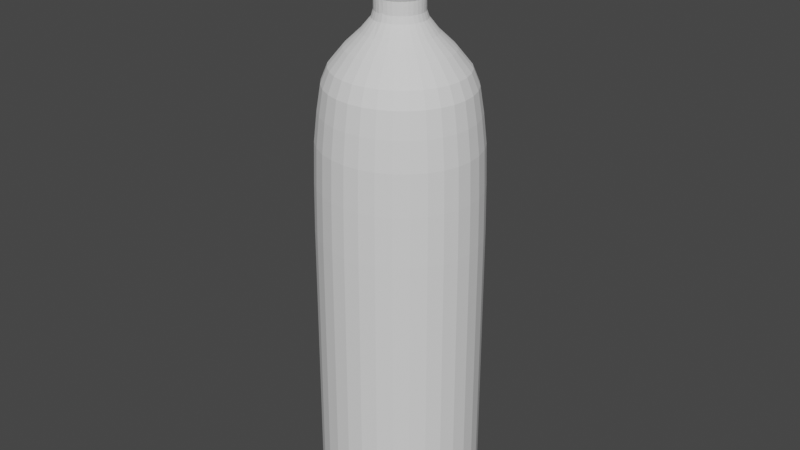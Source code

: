 # Source: BotellaUno.blend  (saved by Blender 3.6.13; exported with 4.5.12 LTS)
import bpy
from mathutils import Matrix  # noqa: F401  (used for matrix-valued properties, if any)

bpy.ops.wm.read_factory_settings(use_empty=True)
scene = bpy.context.scene
scene.name = 'Scene'

# ---- collections
col_collection = bpy.data.collections.new('Collection'); scene.collection.children.link(col_collection)

# ---- world
world_world = bpy.data.worlds.new('World'); scene.world = world_world
world_world.use_nodes = True; world_world.node_tree.nodes.clear()
_N = world_world.node_tree.nodes; _L = world_world.node_tree.links
n0 = _N.new('ShaderNodeOutputWorld'); n0.name = 'World Output'; n0.location = (300, 300)
n1 = _N.new('ShaderNodeBackground'); n1.name = 'Background'; n1.location = (10, 300)
n1.inputs[0].default_value = (0.05088, 0.05088, 0.05088, 1.0)
_L.new(n1.outputs[0], n0.inputs[0])
n0.is_active_output = True
world_world.color = (0.05088, 0.05088, 0.05088)
world_world.use_sun_shadow = False
world_world.sun_shadow_jitter_overblur = 0.0

# ---- meshes
me_cylinder_004 = bpy.data.meshes.new('Cylinder.004')
me_cylinder_004.from_pydata([(-5.312e-11, 0.1085, -0.1645), (0.02117, 0.1064, -0.1645), (0.04153, 0.1003, -0.1645), (0.06029, 0.09023, -0.1645), (0.07674, 0.07674, -0.1645), (0.09023, 0.06029, -0.1645), (0.1003, 0.04153, -0.1645), (0.1064, 0.02117, -0.1645), (0.1085, 6.501e-11, -0.1645), (0.1064, -0.02117, -0.1645), (0.1003, -0.04153, -0.1645), (0.09023, -0.06029, -0.1645), (0.07674, -0.07674, -0.1645), (0.06029, -0.09023, -0.1645), (0.04153, -0.1003, -0.1645), (0.02117, -0.1064, -0.1645), (-5.312e-11, -0.1085, -0.1645), (-0.02117, -0.1064, -0.1645), (-0.04153, -0.1003, -0.1645), (-0.06029, -0.09023, -0.1645), (-0.07674, -0.07674, -0.1645), (-0.09023, -0.06029, -0.1645), (-0.1003, -0.04153, -0.1645), (-0.1064, -0.02117, -0.1645), (-0.1085, 6.501e-11, -0.1645), (-0.1064, 0.02117, -0.1645), (-0.1003, 0.04153, -0.1645), (-0.09023, 0.06029, -0.1645), (-0.07674, 0.07674, -0.1645), (-0.06029, 0.09023, -0.1645), (-0.04153, 0.1003, -0.1645), (-0.02117, 0.1064, -0.1645), (6.483e-10, 0.1005, 0.1928), (0.0196, 0.09853, 0.1928), (0.03845, 0.09282, 0.1928), (0.05581, 0.08353, 0.1928), (0.07104, 0.07104, 0.1928), (0.08353, 0.05581, 0.1928), (0.09282, 0.03845, 0.1928), (0.09853, 0.0196, 0.1928), (0.1005, -2.201e-10, 0.1928), (0.09853, -0.0196, 0.1928), (0.09282, -0.03845, 0.1928), (0.08353, -0.05581, 0.1928), (0.07104, -0.07104, 0.1928), (0.05581, -0.08353, 0.1928), (0.03845, -0.09282, 0.1928), (0.0196, -0.09853, 0.1928), (6.483e-10, -0.1005, 0.1928), (-0.0196, -0.09853, 0.1928), (-0.03845, -0.09282, 0.1928), (-0.05581, -0.08353, 0.1928), (-0.07104, -0.07104, 0.1928), (-0.08353, -0.05581, 0.1928), (-0.09282, -0.03845, 0.1928), (-0.09853, -0.0196, 0.1928), (-0.1005, -2.201e-10, 0.1928), (-0.09853, 0.0196, 0.1928), (-0.09282, 0.03845, 0.1928), (-0.08353, 0.05581, 0.1928), (-0.07104, 0.07104, 0.1928), (-0.05581, 0.08353, 0.1928), (-0.03845, 0.09282, 0.1928), (-0.0196, 0.09853, 0.1928), (2.426e-10, 0.02781, 0.2881), (0.005426, 0.02728, 0.2881), (0.01064, 0.02569, 0.2881), (0.01545, 0.02312, 0.2881), (0.01966, 0.01966, 0.2881), (0.02312, 0.01545, 0.2881), (0.02569, 0.01064, 0.2881), (0.02728, 0.005426, 0.2881), (0.02781, 1.801e-11, 0.2881), (0.02728, -0.005426, 0.2881), (0.02569, -0.01064, 0.2881), (0.02312, -0.01545, 0.2881), (0.01966, -0.01966, 0.2881), (0.01545, -0.02312, 0.2881), (0.01064, -0.02569, 0.2881), (0.005426, -0.02728, 0.2881), (2.426e-10, -0.02781, 0.2881), (-0.005426, -0.02728, 0.2881), (-0.01064, -0.02569, 0.2881), (-0.01545, -0.02312, 0.2881), (-0.01966, -0.01966, 0.2881), (-0.02312, -0.01545, 0.2881), (-0.02569, -0.01064, 0.2881), (-0.02728, -0.005426, 0.2881), (-0.02781, 1.801e-11, 0.2881), (-0.02728, 0.005426, 0.2881), (-0.02569, 0.01064, 0.2881), (-0.02312, 0.01545, 0.2881), (-0.01966, 0.01966, 0.2881), (-0.01545, 0.02312, 0.2881), (-0.01064, 0.02569, 0.2881), (-0.005426, 0.02728, 0.2881), (5.427e-10, 0.1048, 0.1683), (0.02045, 0.1028, 0.1683), (0.04012, 0.09685, 0.1683), (0.05824, 0.08717, 0.1683), (0.07413, 0.07413, 0.1683), (0.08717, 0.05824, 0.1683), (0.09685, 0.04012, 0.1683), (0.1028, 0.02045, 0.1683), (0.1048, -3.487e-11, 0.1683), (0.1028, -0.02045, 0.1683), (0.09685, -0.04012, 0.1683), (0.08717, -0.05824, 0.1683), (0.07413, -0.07413, 0.1683), (0.05824, -0.08717, 0.1683), (0.04012, -0.09685, 0.1683), (0.02045, -0.1028, 0.1683), (5.427e-10, -0.1048, 0.1683), (-0.02045, -0.1028, 0.1683), (-0.04012, -0.09685, 0.1683), (-0.05824, -0.08717, 0.1683), (-0.07413, -0.07413, 0.1683), (-0.08717, -0.05824, 0.1683), (-0.09685, -0.04012, 0.1683), (-0.1028, -0.02045, 0.1683), (-0.1048, -3.487e-11, 0.1683), (-0.1028, 0.02045, 0.1683), (-0.09685, 0.04012, 0.1683), (-0.08717, 0.05824, 0.1683), (-0.07413, 0.07413, 0.1683), (-0.05824, 0.08717, 0.1683), (-0.04012, 0.09685, 0.1683), (-0.02045, 0.1028, 0.1683), (-6.75e-11, 0.1078, 0.09142), (1.049e-10, 0.1067, 0.1336), (0.02082, 0.1047, 0.1336), (0.02103, 0.1057, 0.09142), (0.04084, 0.0986, 0.1336), (0.04125, 0.09958, 0.09142), (0.05929, 0.08874, 0.1336), (0.05988, 0.08962, 0.09142), (0.07546, 0.07546, 0.1336), (0.07621, 0.07621, 0.09142), (0.08874, 0.05929, 0.1336), (0.08962, 0.05988, 0.09142), (0.0986, 0.04084, 0.1336), (0.09958, 0.04125, 0.09142), (0.1047, 0.02082, 0.1336), (0.1057, 0.02103, 0.09142), (0.1067, -4.442e-12, 0.1336), (0.1078, 5.577e-11, 0.09142), (0.1047, -0.02082, 0.1336), (0.1057, -0.02103, 0.09142), (0.0986, -0.04084, 0.1336), (0.09958, -0.04125, 0.09142), (0.08874, -0.05929, 0.1336), (0.08962, -0.05988, 0.09142), (0.07546, -0.07546, 0.1336), (0.07621, -0.07621, 0.09142), (0.05929, -0.08874, 0.1336), (0.05988, -0.08962, 0.09142), (0.04084, -0.0986, 0.1336), (0.04125, -0.09958, 0.09142), (0.02082, -0.1047, 0.1336), (0.02103, -0.1057, 0.09142), (1.049e-10, -0.1067, 0.1336), (-6.75e-11, -0.1078, 0.09142), (-0.02082, -0.1047, 0.1336), (-0.02103, -0.1057, 0.09142), (-0.04084, -0.0986, 0.1336), (-0.04125, -0.09958, 0.09142), (-0.05929, -0.08874, 0.1336), (-0.05988, -0.08962, 0.09142), (-0.07546, -0.07546, 0.1336), (-0.07621, -0.07621, 0.09142), (-0.08874, -0.05929, 0.1336), (-0.08962, -0.05988, 0.09142), (-0.0986, -0.04084, 0.1336), (-0.09958, -0.04125, 0.09142), (-0.1047, -0.02082, 0.1336), (-0.1057, -0.02103, 0.09142), (-0.1067, -4.442e-12, 0.1336), (-0.1078, 5.577e-11, 0.09142), (-0.1047, 0.02082, 0.1336), (-0.1057, 0.02103, 0.09142), (-0.0986, 0.04084, 0.1336), (-0.09958, 0.04125, 0.09142), (-0.08874, 0.05929, 0.1336), (-0.08962, 0.05988, 0.09142), (-0.07546, 0.07546, 0.1336), (-0.07621, 0.07621, 0.09142), (-0.05929, 0.08874, 0.1336), (-0.05988, 0.08962, 0.09142), (-0.04084, 0.0986, 0.1336), (-0.04125, 0.09958, 0.09142), (-0.02082, 0.1047, 0.1336), (-0.02103, 0.1057, 0.09142), (4e-10, -0.08708, 0.2254), (5.449e-10, -0.09512, 0.2134), (-0.01856, -0.09329, 0.2134), (-0.01699, -0.08541, 0.2254), (0.04838, 0.0724, 0.2254), (0.05285, 0.07909, 0.2134), (0.06726, 0.06726, 0.2134), (0.06157, 0.06157, 0.2254), (-0.03332, 0.08045, 0.2254), (-0.0364, 0.08788, 0.2134), (-0.01856, 0.09329, 0.2134), (-0.01699, 0.08541, 0.2254), (-0.0364, -0.08788, 0.2134), (-0.03332, -0.08045, 0.2254), (0.07909, 0.05285, 0.2134), (0.0724, 0.04838, 0.2254), (5.449e-10, 0.09512, 0.2134), (4e-10, 0.08708, 0.2254), (-0.05285, -0.07909, 0.2134), (-0.04838, -0.0724, 0.2254), (0.08788, 0.0364, 0.2134), (0.08045, 0.03332, 0.2254), (-0.06726, -0.06726, 0.2134), (-0.06157, -0.06157, 0.2254), (0.09329, 0.01856, 0.2134), (0.08541, 0.01699, 0.2254), (-0.07909, -0.05285, 0.2134), (-0.0724, -0.04838, 0.2254), (0.09512, -2.342e-10, 0.2134), (0.08708, -2.617e-11, 0.2254), (-0.08788, -0.0364, 0.2134), (-0.08045, -0.03332, 0.2254), (0.09329, -0.01856, 0.2134), (0.08541, -0.01699, 0.2254), (-0.09329, -0.01856, 0.2134), (-0.08541, -0.01699, 0.2254), (0.08788, -0.0364, 0.2134), (0.08045, -0.03332, 0.2254), (-0.09512, -2.342e-10, 0.2134), (-0.08708, -2.617e-11, 0.2254), (0.07909, -0.05285, 0.2134), (0.0724, -0.04838, 0.2254), (-0.09329, 0.01856, 0.2134), (-0.08541, 0.01699, 0.2254), (0.06726, -0.06726, 0.2134), (0.06157, -0.06157, 0.2254), (-0.08788, 0.0364, 0.2134), (-0.08045, 0.03332, 0.2254), (0.05285, -0.07909, 0.2134), (0.04838, -0.0724, 0.2254), (-0.07909, 0.05285, 0.2134), (-0.0724, 0.04838, 0.2254), (0.0364, -0.08788, 0.2134), (0.03332, -0.08045, 0.2254), (0.01856, 0.09329, 0.2134), (0.01699, 0.08541, 0.2254), (-0.06726, 0.06726, 0.2134), (-0.06157, 0.06157, 0.2254), (0.01856, -0.09329, 0.2134), (0.01699, -0.08541, 0.2254), (0.0364, 0.08788, 0.2134), (0.03332, 0.08045, 0.2254), (-0.05285, 0.07909, 0.2134), (-0.04838, 0.0724, 0.2254), (3.159e-10, 0.02788, 0.2713), (1.746e-10, 0.03198, 0.2637), (0.005439, 0.02734, 0.2713), (0.006239, 0.03137, 0.2637), (0.01067, 0.02576, 0.2713), (0.01224, 0.02955, 0.2637), (0.01549, 0.02318, 0.2713), (0.01777, 0.02659, 0.2637), (0.01971, 0.01971, 0.2713), (0.02261, 0.02261, 0.2637), (0.02318, 0.01549, 0.2713), (0.02659, 0.01777, 0.2637), (0.02576, 0.01067, 0.2713), (0.02955, 0.01224, 0.2637), (0.02734, 0.005439, 0.2713), (0.03137, 0.006239, 0.2637), (0.02788, -1.5e-10, 0.2713), (0.03198, -1.434e-10, 0.2637), (0.02734, -0.005439, 0.2713), (0.03137, -0.006239, 0.2637), (0.02576, -0.01067, 0.2713), (0.02955, -0.01224, 0.2637), (0.02318, -0.01549, 0.2713), (0.02659, -0.01777, 0.2637), (0.01971, -0.01971, 0.2713), (0.02261, -0.02261, 0.2637), (0.01549, -0.02318, 0.2713), (0.01777, -0.02659, 0.2637), (0.01067, -0.02576, 0.2713), (0.01224, -0.02955, 0.2637), (0.005439, -0.02734, 0.2713), (0.006239, -0.03137, 0.2637), (3.132e-10, -0.03198, 0.2637), (2.56e-10, -0.02788, 0.2713), (-1.024e-06, 0.06814, 0.2396), (-1.024e-06, 0.04695, 0.2519), (0.009158, 0.04604, 0.2519), (0.01329, 0.06683, 0.2396), (0.01796, 0.04337, 0.2519), (0.02608, 0.06296, 0.2396), (0.02608, 0.03903, 0.2519), (0.03786, 0.05666, 0.2396), (0.03319, 0.0332, 0.2519), (0.04818, 0.04818, 0.2396), (0.03903, 0.02608, 0.2519), (0.05666, 0.03786, 0.2396), (0.04337, 0.01797, 0.2519), (0.06295, 0.02608, 0.2396), (0.04604, 0.009159, 0.2519), (0.06683, 0.01329, 0.2396), (0.04695, -9.929e-11, 0.2519), (0.06814, -3.209e-11, 0.2396), (0.04604, -0.009159, 0.2519), (0.06683, -0.01329, 0.2396), (0.04337, -0.01797, 0.2519), (0.06295, -0.02608, 0.2396), (0.03903, -0.02608, 0.2519), (0.05666, -0.03786, 0.2396), (0.03319, -0.0332, 0.2519), (0.04818, -0.04818, 0.2396), (0.02608, -0.03903, 0.2519), (0.03786, -0.05666, 0.2396), (0.01796, -0.04337, 0.2519), (0.02608, -0.06296, 0.2396), (0.009158, -0.04604, 0.2519), (0.01329, -0.06683, 0.2396), (-1.024e-06, -0.04695, 0.2519), (-1.024e-06, -0.06814, 0.2396), (-0.009173, -0.04611, 0.252), (-0.0133, -0.06683, 0.2396), (-0.01799, -0.04344, 0.252), (-0.02608, -0.06296, 0.2396), (-0.02612, -0.03909, 0.252), (-0.03786, -0.05666, 0.2396), (-0.03325, -0.03325, 0.252), (-0.04819, -0.04818, 0.2396), (-0.03909, -0.02612, 0.252), (-0.05666, -0.03786, 0.2396), (-0.04344, -0.01799, 0.252), (-0.06296, -0.02608, 0.2396), (-0.04611, -0.009172, 0.252), (-0.06683, -0.01329, 0.2396), (-0.04702, -1.1e-10, 0.252), (-0.06814, -3.209e-11, 0.2396), (-0.04611, 0.009172, 0.252), (-0.06683, 0.01329, 0.2396), (-0.04344, 0.01799, 0.252), (-0.06296, 0.02608, 0.2396), (-0.03909, 0.02612, 0.252), (-0.05666, 0.03786, 0.2396), (-0.03325, 0.03325, 0.252), (-0.04819, 0.04818, 0.2396), (-0.02612, 0.03909, 0.252), (-0.03786, 0.05666, 0.2396), (-0.01799, 0.04344, 0.252), (-0.02608, 0.06296, 0.2396), (-0.009173, 0.04611, 0.252), (-0.0133, 0.06683, 0.2396), (-0.006208, -0.03121, 0.2634), (-0.005439, -0.02734, 0.2713), (-0.01067, -0.02576, 0.2713), (-0.01218, -0.0294, 0.2634), (-0.01549, -0.02318, 0.2713), (-0.01768, -0.02646, 0.2634), (-0.01971, -0.01971, 0.2713), (-0.0225, -0.0225, 0.2634), (-0.02318, -0.01549, 0.2713), (-0.02646, -0.01768, 0.2634), (-0.02576, -0.01067, 0.2713), (-0.0294, -0.01218, 0.2634), (-0.02734, -0.005439, 0.2713), (-0.03121, -0.006208, 0.2634), (-0.02788, -1.5e-10, 0.2713), (-0.03182, -1.806e-10, 0.2634), (-0.02734, 0.005439, 0.2713), (-0.03121, 0.006208, 0.2634), (-0.02576, 0.01067, 0.2713), (-0.0294, 0.01218, 0.2634), (-0.02318, 0.01549, 0.2713), (-0.02646, 0.01768, 0.2634), (-0.01971, 0.01971, 0.2713), (-0.0225, 0.0225, 0.2634), (-0.01549, 0.02318, 0.2713), (-0.01768, 0.02646, 0.2634), (-0.01067, 0.02576, 0.2713), (-0.01218, 0.0294, 0.2634), (-0.005439, 0.02734, 0.2713), (-0.006208, 0.03121, 0.2634), (-8.428e-08, 0.03198, 0.2637), (4.657e-10, 0.02788, 0.2713), (9.313e-10, -0.02788, 0.2713), (-8.242e-08, -0.03198, 0.2637)], [], [(0, 128, 131, 1), (98, 97, 33, 34), (99, 98, 34, 35), (100, 99, 35, 36), (101, 100, 36, 37), (102, 101, 37, 38), (103, 102, 38, 39), (104, 103, 39, 40), (105, 104, 40, 41), (106, 105, 41, 42), (107, 106, 42, 43), (108, 107, 43, 44), (109, 108, 44, 45), (110, 109, 45, 46), (111, 110, 46, 47), (112, 111, 47, 48), (113, 112, 48, 49), (114, 113, 49, 50), (115, 114, 50, 51), (116, 115, 51, 52), (117, 116, 52, 53), (118, 117, 53, 54), (119, 118, 54, 55), (120, 119, 55, 56), (121, 120, 56, 57), (122, 121, 57, 58), (123, 122, 58, 59), (124, 123, 59, 60), (125, 124, 60, 61), (126, 125, 61, 62), (136, 134, 99, 100), (127, 126, 62, 63), (96, 127, 63, 32), (48, 47, 250, 193), (154, 152, 108, 109), (172, 170, 117, 118), (190, 188, 126, 127), (146, 144, 104, 105), (164, 162, 113, 114), (182, 180, 122, 123), (138, 136, 100, 101), (156, 154, 109, 110), (174, 172, 118, 119), (148, 146, 105, 106), (166, 164, 114, 115), (184, 182, 123, 124), (140, 138, 101, 102), (158, 156, 110, 111), (176, 174, 119, 120), (150, 148, 106, 107), (168, 166, 115, 116), (186, 184, 124, 125), (142, 140, 102, 103), (160, 158, 111, 112), (178, 176, 120, 121), (132, 130, 97, 98), (134, 132, 98, 99), (152, 150, 107, 108), (170, 168, 116, 117), (188, 186, 125, 126), (144, 142, 103, 104), (162, 160, 112, 113), (180, 178, 121, 122), (219, 215, 331, 333), (35, 34, 252, 197), (62, 61, 254, 201), (199, 196, 297, 299), (203, 200, 351, 353), (51, 50, 204, 210), (38, 37, 206, 212), (33, 32, 208, 246), (39, 38, 212, 216), (53, 52, 214, 218), (40, 39, 216, 220), (54, 53, 218, 222), (41, 40, 220, 224), (55, 54, 222, 226), (42, 41, 224, 228), (56, 55, 226, 230), (43, 42, 228, 232), (57, 56, 230, 234), (44, 43, 232, 236), (58, 57, 234, 238), (45, 44, 236, 240), (59, 58, 238, 242), (46, 45, 240, 244), (60, 59, 242, 248), (52, 51, 210, 214), (47, 46, 244, 250), (34, 33, 246, 252), (61, 60, 248, 254), (49, 48, 193, 194), (36, 35, 197, 198), (63, 62, 201, 202), (338, 336, 367, 369), (272, 270, 71, 72), (223, 219, 333, 335), (274, 272, 72, 73), (227, 223, 335, 337), (276, 274, 73, 74), (231, 227, 337, 339), (278, 276, 74, 75), (235, 231, 339, 341), (280, 278, 75, 76), (239, 235, 341, 343), (282, 280, 76, 77), (243, 239, 343, 345), (284, 282, 77, 78), (249, 243, 345, 347), (286, 284, 78, 79), (291, 352, 383, 384, 257), (255, 249, 347, 349), (289, 286, 79, 80), (262, 260, 66, 67), (352, 350, 381, 383), (324, 322, 288, 387, 354), (264, 262, 67, 68), (200, 255, 349, 351), (266, 264, 68, 69), (211, 205, 327, 329), (268, 266, 69, 70), (260, 258, 65, 66), (215, 211, 329, 331), (270, 268, 70, 71), (233, 229, 311, 313), (340, 338, 369, 371), (237, 233, 313, 315), (342, 340, 371, 373), (241, 237, 315, 317), (344, 342, 373, 375), (245, 241, 317, 319), (346, 344, 375, 377), (251, 245, 319, 321), (253, 247, 293, 295), (348, 346, 377, 379), (192, 251, 321, 323), (296, 294, 261, 263), (380, 378, 93, 94), (195, 192, 323, 325), (196, 253, 295, 297), (350, 348, 379, 381), (205, 195, 325, 327), (207, 199, 299, 301), (256, 385, 382, 95, 64), (355, 386, 289, 80, 81), (213, 207, 301, 303), (209, 203, 353, 290), (330, 328, 359, 361), (217, 213, 303, 305), (332, 330, 361, 363), (221, 217, 305, 307), (334, 332, 363, 365), (225, 221, 307, 309), (336, 334, 365, 367), (229, 225, 309, 311), (129, 190, 127, 96), (1, 131, 133, 2), (2, 133, 135, 3), (3, 135, 137, 4), (4, 137, 139, 5), (5, 139, 141, 6), (6, 141, 143, 7), (7, 143, 145, 8), (8, 145, 147, 9), (9, 147, 149, 10), (10, 149, 151, 11), (11, 151, 153, 12), (12, 153, 155, 13), (13, 155, 157, 14), (14, 157, 159, 15), (15, 159, 161, 16), (16, 161, 163, 17), (17, 163, 165, 18), (18, 165, 167, 19), (19, 167, 169, 20), (20, 169, 171, 21), (21, 171, 173, 22), (22, 173, 175, 23), (23, 175, 177, 24), (24, 177, 179, 25), (25, 179, 181, 26), (26, 181, 183, 27), (27, 183, 185, 28), (28, 185, 187, 29), (29, 187, 189, 30), (30, 189, 191, 31), (31, 191, 128, 0), (97, 96, 32, 33), (131, 128, 129, 130), (133, 131, 130, 132), (135, 133, 132, 134), (137, 135, 134, 136), (139, 137, 136, 138), (141, 139, 138, 140), (143, 141, 140, 142), (145, 143, 142, 144), (147, 145, 144, 146), (149, 147, 146, 148), (151, 149, 148, 150), (153, 151, 150, 152), (155, 153, 152, 154), (157, 155, 154, 156), (159, 157, 156, 158), (161, 159, 158, 160), (163, 161, 160, 162), (165, 163, 162, 164), (167, 165, 164, 166), (169, 167, 166, 168), (171, 169, 168, 170), (173, 171, 170, 172), (175, 173, 172, 174), (177, 175, 174, 176), (179, 177, 176, 178), (181, 179, 178, 180), (183, 181, 180, 182), (185, 183, 182, 184), (187, 185, 184, 186), (189, 187, 186, 188), (191, 189, 188, 190), (128, 191, 190, 129), (130, 129, 96, 97), (32, 63, 202, 208), (37, 36, 198, 206), (50, 49, 194, 204), (378, 376, 92, 93), (294, 292, 259, 261), (320, 318, 285, 287), (376, 374, 91, 92), (256, 257, 384, 385), (318, 316, 283, 285), (374, 372, 90, 91), (316, 314, 281, 283), (372, 370, 89, 90), (314, 312, 279, 281), (370, 368, 88, 89), (312, 310, 277, 279), (368, 366, 87, 88), (310, 308, 275, 277), (366, 364, 86, 87), (308, 306, 273, 275), (364, 362, 85, 86), (306, 304, 271, 273), (362, 360, 84, 85), (304, 302, 269, 271), (360, 358, 83, 84), (302, 300, 267, 269), (358, 356, 82, 83), (292, 291, 257, 259), (300, 298, 265, 267), (356, 355, 81, 82), (382, 380, 94, 95), (298, 296, 263, 265), (328, 326, 357, 359), (255, 200, 201, 254), (253, 196, 197, 252), (251, 192, 193, 250), (249, 255, 254, 248), (247, 253, 252, 246), (245, 251, 250, 244), (243, 249, 248, 242), (209, 247, 246, 208), (241, 245, 244, 240), (239, 243, 242, 238), (237, 241, 240, 236), (235, 239, 238, 234), (233, 237, 236, 232), (231, 235, 234, 230), (229, 233, 232, 228), (227, 231, 230, 226), (225, 229, 228, 224), (223, 227, 226, 222), (221, 225, 224, 220), (219, 223, 222, 218), (217, 221, 220, 216), (215, 219, 218, 214), (213, 217, 216, 212), (211, 215, 214, 210), (207, 213, 212, 206), (205, 211, 210, 204), (203, 209, 208, 202), (199, 207, 206, 198), (195, 205, 204, 194), (200, 203, 202, 201), (196, 199, 198, 197), (192, 195, 194, 193), (322, 320, 287, 288), (288, 289, 386, 387), (259, 257, 256, 258), (261, 259, 258, 260), (263, 261, 260, 262), (265, 263, 262, 264), (267, 265, 264, 266), (269, 267, 266, 268), (271, 269, 268, 270), (273, 271, 270, 272), (275, 273, 272, 274), (277, 275, 274, 276), (279, 277, 276, 278), (281, 279, 278, 280), (283, 281, 280, 282), (285, 283, 282, 284), (287, 285, 284, 286), (288, 287, 286, 289), (258, 256, 64, 65), (293, 290, 291, 292), (295, 293, 292, 294), (297, 295, 294, 296), (299, 297, 296, 298), (301, 299, 298, 300), (303, 301, 300, 302), (305, 303, 302, 304), (307, 305, 304, 306), (309, 307, 306, 308), (311, 309, 308, 310), (313, 311, 310, 312), (315, 313, 312, 314), (317, 315, 314, 316), (319, 317, 316, 318), (321, 319, 318, 320), (323, 321, 320, 322), (325, 323, 322, 324), (327, 325, 324, 326), (329, 327, 326, 328), (331, 329, 328, 330), (333, 331, 330, 332), (335, 333, 332, 334), (337, 335, 334, 336), (339, 337, 336, 338), (341, 339, 338, 340), (343, 341, 340, 342), (345, 343, 342, 344), (347, 345, 344, 346), (349, 347, 346, 348), (351, 349, 348, 350), (353, 351, 350, 352), (290, 353, 352, 291), (247, 209, 290, 293), (357, 354, 355, 356), (359, 357, 356, 358), (361, 359, 358, 360), (363, 361, 360, 362), (365, 363, 362, 364), (367, 365, 364, 366), (369, 367, 366, 368), (371, 369, 368, 370), (373, 371, 370, 372), (375, 373, 372, 374), (377, 375, 374, 376), (379, 377, 376, 378), (381, 379, 378, 380), (383, 381, 380, 382), (384, 383, 382, 385), (354, 387, 386, 355), (326, 324, 354, 357)])
_uv = me_cylinder_004.uv_layers.new(name='UVMap')
_uv.uv.foreach_set('vector', [1.0, 0.5, 1.0, 0.9061, 0.9688, 0.9061, 0.9688, 0.5, 0.9375, 1.0, 0.9688, 1.0, 0.9688, 1.0, 0.9375, 1.0, 0.9062, 1.0, 0.9375, 1.0, 0.9375, 1.0, 0.9062, 1.0, 0.875, 1.0, 0.9062, 1.0, 0.9062, 1.0, 0.875, 1.0, 0.8438, 1.0, 0.875, 1.0, 0.875, 1.0, 0.8438, 1.0, 0.8125, 1.0, 0.8438, 1.0, 0.8438, 1.0, 0.8125, 1.0, 0.7812, 1.0, 0.8125, 1.0, 0.8125, 1.0, 0.7812, 1.0, 0.75, 1.0, 0.7812, 1.0, 0.7812, 1.0, 0.75, 1.0, 0.7188, 1.0, 0.75, 1.0, 0.75, 1.0, 0.7188, 1.0, 0.6875, 1.0, 0.7188, 1.0, 0.7188, 1.0, 0.6875, 1.0, 0.6562, 1.0, 0.6875, 1.0, 0.6875, 1.0, 0.6562, 1.0, 0.625, 1.0, 0.6562, 1.0, 0.6562, 1.0, 0.625, 1.0, 0.5938, 1.0, 0.625, 1.0, 0.625, 1.0, 0.5938, 1.0, 0.5625, 1.0, 0.5938, 1.0, 0.5938, 1.0, 0.5625, 1.0, 0.5312, 1.0, 0.5625, 1.0, 0.5625, 1.0, 0.5312, 1.0, 0.5, 1.0, 0.5312, 1.0, 0.5312, 1.0, 0.5, 1.0, 0.4688, 1.0, 0.5, 1.0, 0.5, 1.0, 0.4688, 1.0, 0.4375, 1.0, 0.4688, 1.0, 0.4688, 1.0, 0.4375, 1.0, 0.4062, 1.0, 0.4375, 1.0, 0.4375, 1.0, 0.4062, 1.0, 0.375, 1.0, 0.4062, 1.0, 0.4062, 1.0, 0.375, 1.0, 0.3438, 1.0, 0.375, 1.0, 0.375, 1.0, 0.3438, 1.0, 0.3125, 1.0, 0.3438, 1.0, 0.3438, 1.0, 0.3125, 1.0, 0.2812, 1.0, 0.3125, 1.0, 0.3125, 1.0, 0.2812, 1.0, 0.25, 1.0, 0.2812, 1.0, 0.2812, 1.0, 0.25, 1.0, 0.2188, 1.0, 0.25, 1.0, 0.25, 1.0, 0.2188, 1.0, 0.1875, 1.0, 0.2188, 1.0, 0.2188, 1.0, 0.1875, 1.0, 0.1562, 1.0, 0.1875, 1.0, 0.1875, 1.0, 0.1562, 1.0, 0.125, 1.0, 0.1562, 1.0, 0.1562, 1.0, 0.125, 1.0, 0.09375, 1.0, 0.125, 1.0, 0.125, 1.0, 0.09375, 1.0, 0.0625, 1.0, 0.09375, 1.0, 0.09375, 1.0, 0.0625, 1.0, 0.875, 0.9729, 0.9062, 0.9729, 0.9062, 1.0, 0.875, 1.0, 0.03125, 1.0, 0.0625, 1.0, 0.0625, 1.0, 0.03125, 1.0, 0.0, 1.0, 0.03125, 1.0, 0.03125, 1.0, 0.0, 1.0, 0.5, 1.0, 0.5312, 1.0, 0.5312, 1.0, 0.5, 1.0, 0.5938, 0.9729, 0.625, 0.9729, 0.625, 1.0, 0.5938, 1.0, 0.3125, 0.9729, 0.3438, 0.9729, 0.3438, 1.0, 0.3125, 1.0, 0.03125, 0.9729, 0.0625, 0.9729, 0.0625, 1.0, 0.03125, 1.0, 0.7188, 0.9729, 0.75, 0.9729, 0.75, 1.0, 0.7188, 1.0, 0.4375, 0.9729, 0.4688, 0.9729, 0.4688, 1.0, 0.4375, 1.0, 0.1562, 0.9729, 0.1875, 0.9729, 0.1875, 1.0, 0.1562, 1.0, 0.8438, 0.9729, 0.875, 0.9729, 0.875, 1.0, 0.8438, 1.0, 0.5625, 0.9729, 0.5938, 0.9729, 0.5938, 1.0, 0.5625, 1.0, 0.2812, 0.9729, 0.3125, 0.9729, 0.3125, 1.0, 0.2812, 1.0, 0.6875, 0.9729, 0.7188, 0.9729, 0.7188, 1.0, 0.6875, 1.0, 0.4062, 0.9729, 0.4375, 0.9729, 0.4375, 1.0, 0.4062, 1.0, 0.125, 0.9729, 0.1562, 0.9729, 0.1562, 1.0, 0.125, 1.0, 0.8125, 0.9729, 0.8438, 0.9729, 0.8438, 1.0, 0.8125, 1.0, 0.5312, 0.9729, 0.5625, 0.9729, 0.5625, 1.0, 0.5312, 1.0, 0.25, 0.9729, 0.2812, 0.9729, 0.2812, 1.0, 0.25, 1.0, 0.6562, 0.9729, 0.6875, 0.9729, 0.6875, 1.0, 0.6562, 1.0, 0.375, 0.9729, 0.4062, 0.9729, 0.4062, 1.0, 0.375, 1.0, 0.09375, 0.9729, 0.125, 0.9729, 0.125, 1.0, 0.09375, 1.0, 0.7812, 0.9729, 0.8125, 0.9729, 0.8125, 1.0, 0.7812, 1.0, 0.5, 0.9729, 0.5312, 0.9729, 0.5312, 1.0, 0.5, 1.0, 0.2188, 0.9729, 0.25, 0.9729, 0.25, 1.0, 0.2188, 1.0, 0.9375, 0.9729, 0.9687, 0.9729, 0.9688, 1.0, 0.9375, 1.0, 0.9062, 0.9729, 0.9375, 0.9729, 0.9375, 1.0, 0.9062, 1.0, 0.625, 0.9729, 0.6562, 0.9729, 0.6562, 1.0, 0.625, 1.0, 0.3438, 0.9729, 0.375, 0.9729, 0.375, 1.0, 0.3438, 1.0, 0.0625, 0.9729, 0.09375, 0.9729, 0.09375, 1.0, 0.0625, 1.0, 0.75, 0.9729, 0.7812, 0.9729, 0.7812, 1.0, 0.75, 1.0, 0.4688, 0.9729, 0.5, 0.9729, 0.5, 1.0, 0.4688, 1.0, 0.1875, 0.9729, 0.2188, 0.9729, 0.2188, 1.0, 0.1875, 1.0, 0.3438, 1.0, 0.375, 1.0, 0.375, 1.0, 0.3438, 1.0, 0.9062, 1.0, 0.9375, 1.0, 0.9375, 1.0, 0.9062, 1.0, 0.0625, 1.0, 0.09375, 1.0, 0.09375, 1.0, 0.0625, 1.0, 0.875, 1.0, 0.9062, 1.0, 0.9062, 1.0, 0.875, 1.0, 0.03125, 1.0, 0.0625, 1.0, 0.0625, 1.0, 0.03125, 1.0, 0.4062, 1.0, 0.4375, 1.0, 0.4375, 1.0, 0.4062, 1.0, 0.8125, 1.0, 0.8438, 1.0, 0.8438, 1.0, 0.8125, 1.0, 0.9688, 1.0, 1.0, 1.0, 1.0, 1.0, 0.9688, 1.0, 0.7812, 1.0, 0.8125, 1.0, 0.8125, 1.0, 0.7812, 1.0, 0.3438, 1.0, 0.375, 1.0, 0.375, 1.0, 0.3438, 1.0, 0.75, 1.0, 0.7812, 1.0, 0.7812, 1.0, 0.75, 1.0, 0.3125, 1.0, 0.3438, 1.0, 0.3438, 1.0, 0.3125, 1.0, 0.7188, 1.0, 0.75, 1.0, 0.75, 1.0, 0.7188, 1.0, 0.2812, 1.0, 0.3125, 1.0, 0.3125, 1.0, 0.2812, 1.0, 0.6875, 1.0, 0.7188, 1.0, 0.7188, 1.0, 0.6875, 1.0, 0.25, 1.0, 0.2812, 1.0, 0.2812, 1.0, 0.25, 1.0, 0.6562, 1.0, 0.6875, 1.0, 0.6875, 1.0, 0.6562, 1.0, 0.2188, 1.0, 0.25, 1.0, 0.25, 1.0, 0.2188, 1.0, 0.625, 1.0, 0.6562, 1.0, 0.6562, 1.0, 0.625, 1.0, 0.1875, 1.0, 0.2188, 1.0, 0.2188, 1.0, 0.1875, 1.0, 0.5938, 1.0, 0.625, 1.0, 0.625, 1.0, 0.5938, 1.0, 0.1562, 1.0, 0.1875, 1.0, 0.1875, 1.0, 0.1562, 1.0, 0.5625, 1.0, 0.5938, 1.0, 0.5938, 1.0, 0.5625, 1.0, 0.125, 1.0, 0.1562, 1.0, 0.1562, 1.0, 0.125, 1.0, 0.375, 1.0, 0.4062, 1.0, 0.4062, 1.0, 0.375, 1.0, 0.5312, 1.0, 0.5625, 1.0, 0.5625, 1.0, 0.5312, 1.0, 0.9375, 1.0, 0.9688, 1.0, 0.9688, 1.0, 0.9375, 1.0, 0.09375, 1.0, 0.125, 1.0, 0.125, 1.0, 0.09375, 1.0, 0.4688, 1.0, 0.5, 1.0, 0.5, 1.0, 0.4688, 1.0, 0.875, 1.0, 0.9062, 1.0, 0.9062, 1.0, 0.875, 1.0, 0.03125, 1.0, 0.0625, 1.0, 0.0625, 1.0, 0.03125, 1.0, 0.25, 1.0, 0.2812, 1.0, 0.2812, 1.0, 0.25, 1.0, 0.75, 1.0, 0.7812, 1.0, 0.7812, 1.0, 0.75, 1.0, 0.3125, 1.0, 0.3438, 1.0, 0.3438, 1.0, 0.3125, 1.0, 0.7188, 1.0, 0.75, 1.0, 0.75, 1.0, 0.7188, 1.0, 0.2812, 1.0, 0.3125, 1.0, 0.3125, 1.0, 0.2812, 1.0, 0.6875, 1.0, 0.7188, 1.0, 0.7188, 1.0, 0.6875, 1.0, 0.25, 1.0, 0.2812, 1.0, 0.2812, 1.0, 0.25, 1.0, 0.6562, 1.0, 0.6875, 1.0, 0.6875, 1.0, 0.6562, 1.0, 0.2188, 1.0, 0.25, 1.0, 0.25, 1.0, 0.2188, 1.0, 0.625, 1.0, 0.6562, 1.0, 0.6562, 1.0, 0.625, 1.0, 0.1875, 1.0, 0.2188, 1.0, 0.2188, 1.0, 0.1875, 1.0, 0.5938, 1.0, 0.625, 1.0, 0.625, 1.0, 0.5938, 1.0, 0.1562, 1.0, 0.1875, 1.0, 0.1875, 1.0, 0.1562, 1.0, 0.5625, 1.0, 0.5938, 1.0, 0.5938, 1.0, 0.5625, 1.0, 0.125, 1.0, 0.1562, 1.0, 0.1562, 1.0, 0.125, 1.0, 0.5312, 1.0, 0.5625, 1.0, 0.5625, 1.0, 0.5312, 1.0, 0.0, 1.0, 0.03125, 1.0, 0.03125, 1.0, 4.999e-07, 1.0, 0.0, 1.0, 0.09375, 1.0, 0.125, 1.0, 0.125, 1.0, 0.09375, 1.0, 0.5, 1.0, 0.5312, 1.0, 0.5312, 1.0, 0.5, 1.0, 0.9062, 1.0, 0.9375, 1.0, 0.9375, 1.0, 0.9062, 1.0, 0.03125, 1.0, 0.0625, 1.0, 0.0625, 1.0, 0.03125, 1.0, 0.4688, 1.0, 0.5, 1.0, 0.5, 1.0, 0.5, 1.0, 0.4688, 1.0, 0.875, 1.0, 0.9062, 1.0, 0.9062, 1.0, 0.875, 1.0, 0.0625, 1.0, 0.09375, 1.0, 0.09375, 1.0, 0.0625, 1.0, 0.8438, 1.0, 0.875, 1.0, 0.875, 1.0, 0.8438, 1.0, 0.4062, 1.0, 0.4375, 1.0, 0.4375, 1.0, 0.4062, 1.0, 0.8125, 1.0, 0.8438, 1.0, 0.8438, 1.0, 0.8125, 1.0, 0.9375, 1.0, 0.9688, 1.0, 0.9688, 1.0, 0.9375, 1.0, 0.375, 1.0, 0.4062, 1.0, 0.4062, 1.0, 0.375, 1.0, 0.7812, 1.0, 0.8125, 1.0, 0.8125, 1.0, 0.7812, 1.0, 0.6562, 1.0, 0.6875, 1.0, 0.6875, 1.0, 0.6562, 1.0, 0.2188, 1.0, 0.25, 1.0, 0.25, 1.0, 0.2187, 1.0, 0.625, 1.0, 0.6562, 1.0, 0.6562, 1.0, 0.625, 1.0, 0.1875, 1.0, 0.2188, 1.0, 0.2188, 1.0, 0.1875, 1.0, 0.5938, 1.0, 0.625, 1.0, 0.625, 1.0, 0.5938, 1.0, 0.1562, 1.0, 0.1875, 1.0, 0.1875, 1.0, 0.1562, 1.0, 0.5625, 1.0, 0.5938, 1.0, 0.5938, 1.0, 0.5625, 1.0, 0.125, 1.0, 0.1562, 1.0, 0.1562, 1.0, 0.125, 1.0, 0.5312, 1.0, 0.5625, 1.0, 0.5625, 1.0, 0.5312, 1.0, 0.9375, 1.0, 0.9688, 1.0, 0.9688, 1.0, 0.9375, 1.0, 0.09375, 1.0, 0.125, 1.0, 0.125, 1.0, 0.09375, 1.0, 0.5, 1.0, 0.5312, 1.0, 0.5312, 1.0, 0.5, 1.0, 0.9062, 1.0, 0.9375, 1.0, 0.9375, 1.0, 0.9062, 1.0, 0.0625, 1.0, 0.09375, 1.0, 0.09375, 1.0, 0.0625, 1.0, 0.4688, 1.0, 0.5, 1.0, 0.5, 1.0, 0.4688, 1.0, 0.9062, 1.0, 0.9375, 1.0, 0.9375, 1.0, 0.9062, 1.0, 0.0625, 1.0, 0.09375, 1.0, 0.09375, 1.0, 0.0625, 1.0, 0.4375, 1.0, 0.4688, 1.0, 0.4688, 1.0, 0.4375, 1.0, 0.8438, 1.0, 0.875, 1.0, 0.875, 1.0, 0.8438, 1.0, 0.0, 1.0, 0.0, 1.0, 0.03125, 1.0, 0.03125, 1.0, 0.0, 1.0, 0.4688, 1.0, 0.5, 1.0, 0.5, 1.0, 0.5, 1.0, 0.4688, 1.0, 0.8125, 1.0, 0.8438, 1.0, 0.8438, 1.0, 0.8125, 1.0, 0.0, 1.0, 0.03125, 1.0, 0.03125, 1.0, 0.0, 1.0, 0.375, 1.0, 0.4062, 1.0, 0.4062, 1.0, 0.375, 1.0, 0.7812, 1.0, 0.8125, 1.0, 0.8125, 1.0, 0.7812, 1.0, 0.3438, 1.0, 0.375, 1.0, 0.375, 1.0, 0.3437, 1.0, 0.75, 1.0, 0.7812, 1.0, 0.7812, 1.0, 0.75, 1.0, 0.3125, 1.0, 0.3438, 1.0, 0.3438, 1.0, 0.3125, 1.0, 0.7188, 1.0, 0.75, 1.0, 0.75, 1.0, 0.7188, 1.0, 0.2812, 1.0, 0.3125, 1.0, 0.3125, 1.0, 0.2812, 1.0, 0.6875, 1.0, 0.7188, 1.0, 0.7188, 1.0, 0.6875, 1.0, 0.0, 0.9729, 0.03125, 0.9729, 0.03125, 1.0, 0.0, 1.0, 0.9688, 0.5, 0.9688, 0.9061, 0.9375, 0.9061, 0.9375, 0.5, 0.9375, 0.5, 0.9375, 0.9061, 0.9062, 0.9061, 0.9062, 0.5, 0.9062, 0.5, 0.9062, 0.9061, 0.875, 0.9061, 0.875, 0.5, 0.875, 0.5, 0.875, 0.9061, 0.8438, 0.9061, 0.8438, 0.5, 0.8438, 0.5, 0.8438, 0.9061, 0.8125, 0.9061, 0.8125, 0.5, 0.8125, 0.5, 0.8125, 0.9061, 0.7813, 0.9061, 0.7812, 0.5, 0.7812, 0.5, 0.7812, 0.9061, 0.75, 0.9061, 0.75, 0.5, 0.75, 0.5, 0.75, 0.9061, 0.7188, 0.9061, 0.7188, 0.5, 0.7188, 0.5, 0.7188, 0.9061, 0.6875, 0.9061, 0.6875, 0.5, 0.6875, 0.5, 0.6875, 0.9061, 0.6562, 0.9061, 0.6562, 0.5, 0.6562, 0.5, 0.6562, 0.9061, 0.625, 0.9061, 0.625, 0.5, 0.625, 0.5, 0.625, 0.9061, 0.5938, 0.9061, 0.5938, 0.5, 0.5938, 0.5, 0.5938, 0.9061, 0.5625, 0.9061, 0.5625, 0.5, 0.5625, 0.5, 0.5625, 0.9061, 0.5312, 0.9061, 0.5312, 0.5, 0.5312, 0.5, 0.5312, 0.9061, 0.5, 0.9061, 0.5, 0.5, 0.5, 0.5, 0.5, 0.9061, 0.4688, 0.9061, 0.4688, 0.5, 0.4688, 0.5, 0.4688, 0.9061, 0.4375, 0.9061, 0.4375, 0.5, 0.4375, 0.5, 0.4375, 0.9061, 0.4062, 0.9061, 0.4062, 0.5, 0.4062, 0.5, 0.4062, 0.9061, 0.375, 0.9061, 0.375, 0.5, 0.375, 0.5, 0.375, 0.9061, 0.3438, 0.9061, 0.3438, 0.5, 0.3438, 0.5, 0.3438, 0.9061, 0.3125, 0.9061, 0.3125, 0.5, 0.3125, 0.5, 0.3125, 0.9061, 0.2812, 0.9061, 0.2812, 0.5, 0.2812, 0.5, 0.2812, 0.9061, 0.25, 0.9061, 0.25, 0.5, 0.25, 0.5, 0.25, 0.9061, 0.2188, 0.9061, 0.2188, 0.5, 0.2188, 0.5, 0.2188, 0.9061, 0.1875, 0.9061, 0.1875, 0.5, 0.1875, 0.5, 0.1875, 0.9061, 0.1562, 0.9061, 0.1562, 0.5, 0.1562, 0.5, 0.1562, 0.9061, 0.125, 0.9061, 0.125, 0.5, 0.125, 0.5, 0.125, 0.9061, 0.09375, 0.9061, 0.09375, 0.5, 0.09375, 0.5, 0.09375, 0.9061, 0.0625, 0.9061, 0.0625, 0.5, 0.0625, 0.5, 0.0625, 0.9061, 0.03125, 0.9061, 0.03125, 0.5, 0.03125, 0.5, 0.03125, 0.9061, 0.0, 0.9061, 0.0, 0.5, 0.9688, 1.0, 1.0, 1.0, 1.0, 1.0, 0.9688, 1.0, 0.9688, 0.9061, 1.0, 0.9061, 1.0, 0.9729, 0.9688, 0.9729, 0.9375, 0.9061, 0.9688, 0.9061, 0.9687, 0.9729, 0.9375, 0.9729, 0.9062, 0.9061, 0.9375, 0.9061, 0.9375, 0.9729, 0.9062, 0.9729, 0.875, 0.9061, 0.9062, 0.9061, 0.9062, 0.9729, 0.875, 0.9729, 0.8438, 0.9061, 0.875, 0.9061, 0.875, 0.9729, 0.8438, 0.9729, 0.8125, 0.9061, 0.8438, 0.9061, 0.8438, 0.9729, 0.8125, 0.9729, 0.7813, 0.9061, 0.8125, 0.9061, 0.8125, 0.9729, 0.7812, 0.9729, 0.75, 0.9061, 0.7812, 0.9061, 0.7812, 0.9729, 0.75, 0.9729, 0.7188, 0.9061, 0.75, 0.9061, 0.75, 0.9729, 0.7188, 0.9729, 0.6875, 0.9061, 0.7188, 0.9061, 0.7188, 0.9729, 0.6875, 0.9729, 0.6562, 0.9061, 0.6875, 0.9061, 0.6875, 0.9729, 0.6562, 0.9729, 0.625, 0.9061, 0.6562, 0.9061, 0.6562, 0.9729, 0.625, 0.9729, 0.5938, 0.9061, 0.625, 0.9061, 0.625, 0.9729, 0.5938, 0.9729, 0.5625, 0.9061, 0.5938, 0.9061, 0.5938, 0.9729, 0.5625, 0.9729, 0.5312, 0.9061, 0.5625, 0.9061, 0.5625, 0.9729, 0.5312, 0.9729, 0.5, 0.9061, 0.5312, 0.9061, 0.5312, 0.9729, 0.5, 0.9729, 0.4688, 0.9061, 0.5, 0.9061, 0.5, 0.9729, 0.4688, 0.9729, 0.4375, 0.9061, 0.4688, 0.9061, 0.4688, 0.9729, 0.4375, 0.9729, 0.4062, 0.9061, 0.4375, 0.9061, 0.4375, 0.9729, 0.4062, 0.9729, 0.375, 0.9061, 0.4062, 0.9061, 0.4062, 0.9729, 0.375, 0.9729, 0.3438, 0.9061, 0.375, 0.9061, 0.375, 0.9729, 0.3438, 0.9729, 0.3125, 0.9061, 0.3438, 0.9061, 0.3438, 0.9729, 0.3125, 0.9729, 0.2812, 0.9061, 0.3125, 0.9061, 0.3125, 0.9729, 0.2812, 0.9729, 0.25, 0.9061, 0.2812, 0.9061, 0.2812, 0.9729, 0.25, 0.9729, 0.2188, 0.9061, 0.25, 0.9061, 0.25, 0.9729, 0.2188, 0.9729, 0.1875, 0.9061, 0.2188, 0.9061, 0.2188, 0.9729, 0.1875, 0.9729, 0.1562, 0.9061, 0.1875, 0.9061, 0.1875, 0.9729, 0.1562, 0.9729, 0.125, 0.9061, 0.1562, 0.9061, 0.1562, 0.9729, 0.125, 0.9729, 0.09375, 0.9061, 0.125, 0.9061, 0.125, 0.9729, 0.09375, 0.9729, 0.0625, 0.9061, 0.09375, 0.9061, 0.09375, 0.9729, 0.0625, 0.9729, 0.03125, 0.9061, 0.0625, 0.9061, 0.0625, 0.9729, 0.03125, 0.9729, 0.0, 0.9061, 0.03125, 0.9061, 0.03125, 0.9729, 0.0, 0.9729, 0.9688, 0.9729, 1.0, 0.9729, 1.0, 1.0, 0.9688, 1.0, 0.0, 1.0, 0.03125, 1.0, 0.03125, 1.0, 0.0, 1.0, 0.8438, 1.0, 0.875, 1.0, 0.875, 1.0, 0.8438, 1.0, 0.4375, 1.0, 0.4688, 1.0, 0.4688, 1.0, 0.4375, 1.0, 0.09375, 1.0, 0.125, 1.0, 0.125, 1.0, 0.09375, 1.0, 0.9375, 1.0, 0.9688, 1.0, 0.9688, 1.0, 0.9375, 1.0, 0.5312, 1.0, 0.5625, 1.0, 0.5625, 1.0, 0.5312, 1.0, 0.125, 1.0, 0.1562, 1.0, 0.1562, 1.0, 0.125, 1.0, 1.0, 1.0, 1.0, 1.0, 1.0, 1.0, 1.0, 1.0, 0.5625, 1.0, 0.5938, 1.0, 0.5938, 1.0, 0.5625, 1.0, 0.1562, 1.0, 0.1875, 1.0, 0.1875, 1.0, 0.1562, 1.0, 0.5938, 1.0, 0.625, 1.0, 0.625, 1.0, 0.5938, 1.0, 0.1875, 1.0, 0.2188, 1.0, 0.2188, 1.0, 0.1875, 1.0, 0.625, 1.0, 0.6562, 1.0, 0.6562, 1.0, 0.625, 1.0, 0.2188, 1.0, 0.25, 1.0, 0.25, 1.0, 0.2188, 1.0, 0.6562, 1.0, 0.6875, 1.0, 0.6875, 1.0, 0.6562, 1.0, 0.25, 1.0, 0.2812, 1.0, 0.2812, 1.0, 0.25, 1.0, 0.6875, 1.0, 0.7188, 1.0, 0.7188, 1.0, 0.6875, 1.0, 0.2812, 1.0, 0.3125, 1.0, 0.3125, 1.0, 0.2812, 1.0, 0.7188, 1.0, 0.75, 1.0, 0.75, 1.0, 0.7188, 1.0, 0.3125, 1.0, 0.3438, 1.0, 0.3438, 1.0, 0.3125, 1.0, 0.75, 1.0, 0.7812, 1.0, 0.7812, 1.0, 0.75, 1.0, 0.3438, 1.0, 0.375, 1.0, 0.375, 1.0, 0.3438, 1.0, 0.7812, 1.0, 0.8125, 1.0, 0.8125, 1.0, 0.7812, 1.0, 0.375, 1.0, 0.4062, 1.0, 0.4062, 1.0, 0.375, 1.0, 0.8125, 1.0, 0.8438, 1.0, 0.8438, 1.0, 0.8125, 1.0, 0.4062, 1.0, 0.4375, 1.0, 0.4375, 1.0, 0.4062, 1.0, 0.9688, 1.0, 1.0, 1.0, 1.0, 1.0, 0.9687, 1.0, 0.8438, 1.0, 0.875, 1.0, 0.875, 1.0, 0.8438, 1.0, 0.4375, 1.0, 0.4688, 1.0, 0.4688, 1.0, 0.4375, 1.0, 0.03125, 1.0, 0.0625, 1.0, 0.0625, 1.0, 0.03125, 1.0, 0.875, 1.0, 0.9062, 1.0, 0.9062, 1.0, 0.875, 1.0, 0.4062, 1.0, 0.4375, 1.0, 0.4375, 1.0, 0.4062, 1.0, 0.09375, 1.0, 0.0625, 1.0, 0.0625, 1.0, 0.09375, 1.0, 0.9375, 1.0, 0.9062, 1.0, 0.9062, 1.0, 0.9375, 1.0, 0.5312, 1.0, 0.5, 1.0, 0.5, 1.0, 0.5312, 1.0, 0.125, 1.0, 0.09375, 1.0, 0.09375, 1.0, 0.125, 1.0, 0.9688, 1.0, 0.9375, 1.0, 0.9375, 1.0, 0.9688, 1.0, 0.5625, 1.0, 0.5312, 1.0, 0.5312, 1.0, 0.5625, 1.0, 0.1562, 1.0, 0.125, 1.0, 0.125, 1.0, 0.1562, 1.0, 1.0, 1.0, 0.9688, 1.0, 0.9688, 1.0, 1.0, 1.0, 0.5938, 1.0, 0.5625, 1.0, 0.5625, 1.0, 0.5938, 1.0, 0.1875, 1.0, 0.1562, 1.0, 0.1562, 1.0, 0.1875, 1.0, 0.625, 1.0, 0.5938, 1.0, 0.5938, 1.0, 0.625, 1.0, 0.2188, 1.0, 0.1875, 1.0, 0.1875, 1.0, 0.2188, 1.0, 0.6562, 1.0, 0.625, 1.0, 0.625, 1.0, 0.6562, 1.0, 0.25, 1.0, 0.2188, 1.0, 0.2188, 1.0, 0.25, 1.0, 0.6875, 1.0, 0.6562, 1.0, 0.6562, 1.0, 0.6875, 1.0, 0.2812, 1.0, 0.25, 1.0, 0.25, 1.0, 0.2812, 1.0, 0.7188, 1.0, 0.6875, 1.0, 0.6875, 1.0, 0.7188, 1.0, 0.3125, 1.0, 0.2812, 1.0, 0.2812, 1.0, 0.3125, 1.0, 0.75, 1.0, 0.7188, 1.0, 0.7188, 1.0, 0.75, 1.0, 0.3438, 1.0, 0.3125, 1.0, 0.3125, 1.0, 0.3438, 1.0, 0.7812, 1.0, 0.75, 1.0, 0.75, 1.0, 0.7812, 1.0, 0.375, 1.0, 0.3438, 1.0, 0.3438, 1.0, 0.375, 1.0, 0.8125, 1.0, 0.7812, 1.0, 0.7812, 1.0, 0.8125, 1.0, 0.4062, 1.0, 0.375, 1.0, 0.375, 1.0, 0.4062, 1.0, 0.8438, 1.0, 0.8125, 1.0, 0.8125, 1.0, 0.8438, 1.0, 0.4375, 1.0, 0.4062, 1.0, 0.4062, 1.0, 0.4375, 1.0, 0.03125, 1.0, 0.0, 1.0, 0.0, 1.0, 0.03125, 1.0, 0.875, 1.0, 0.8438, 1.0, 0.8438, 1.0, 0.875, 1.0, 0.4688, 1.0, 0.4375, 1.0, 0.4375, 1.0, 0.4688, 1.0, 0.0625, 1.0, 0.03125, 1.0, 0.03125, 1.0, 0.0625, 1.0, 0.9062, 1.0, 0.875, 1.0, 0.875, 1.0, 0.9062, 1.0, 0.5, 1.0, 0.4688, 1.0, 0.4688, 1.0, 0.5, 1.0, 0.5, 1.0, 0.5312, 1.0, 0.5312, 1.0, 0.5, 1.0, 0.5, 1.0, 0.5009, 1.0, 0.5009, 1.0, 0.5, 1.0, 0.9687, 1.0, 1.0, 1.0, 1.0, 1.0, 0.9688, 1.0, 0.9375, 1.0, 0.9688, 1.0, 0.9688, 1.0, 0.9375, 1.0, 0.9062, 1.0, 0.9375, 1.0, 0.9375, 1.0, 0.9062, 1.0, 0.875, 1.0, 0.9062, 1.0, 0.9062, 1.0, 0.875, 1.0, 0.8438, 1.0, 0.875, 1.0, 0.875, 1.0, 0.8438, 1.0, 0.8125, 1.0, 0.8438, 1.0, 0.8438, 1.0, 0.8125, 1.0, 0.7812, 1.0, 0.8125, 1.0, 0.8125, 1.0, 0.7812, 1.0, 0.75, 1.0, 0.7812, 1.0, 0.7812, 1.0, 0.75, 1.0, 0.7188, 1.0, 0.75, 1.0, 0.75, 1.0, 0.7188, 1.0, 0.6875, 1.0, 0.7188, 1.0, 0.7188, 1.0, 0.6875, 1.0, 0.6562, 1.0, 0.6875, 1.0, 0.6875, 1.0, 0.6562, 1.0, 0.625, 1.0, 0.6562, 1.0, 0.6562, 1.0, 0.625, 1.0, 0.5938, 1.0, 0.625, 1.0, 0.625, 1.0, 0.5938, 1.0, 0.5625, 1.0, 0.5938, 1.0, 0.5938, 1.0, 0.5625, 1.0, 0.5312, 1.0, 0.5625, 1.0, 0.5625, 1.0, 0.5312, 1.0, 0.5, 1.0, 0.5312, 1.0, 0.5312, 1.0, 0.5, 1.0, 0.9688, 1.0, 1.0, 1.0, 1.0, 1.0, 0.9688, 1.0, 0.9688, 1.0, 1.0, 1.0, 1.0, 1.0, 0.9688, 1.0, 0.9375, 1.0, 0.9688, 1.0, 0.9688, 1.0, 0.9375, 1.0, 0.9062, 1.0, 0.9375, 1.0, 0.9375, 1.0, 0.9062, 1.0, 0.875, 1.0, 0.9062, 1.0, 0.9062, 1.0, 0.875, 1.0, 0.8438, 1.0, 0.875, 1.0, 0.875, 1.0, 0.8438, 1.0, 0.8125, 1.0, 0.8438, 1.0, 0.8438, 1.0, 0.8125, 1.0, 0.7812, 1.0, 0.8125, 1.0, 0.8125, 1.0, 0.7812, 1.0, 0.75, 1.0, 0.7812, 1.0, 0.7812, 1.0, 0.75, 1.0, 0.7188, 1.0, 0.75, 1.0, 0.75, 1.0, 0.7188, 1.0, 0.6875, 1.0, 0.7188, 1.0, 0.7188, 1.0, 0.6875, 1.0, 0.6562, 1.0, 0.6875, 1.0, 0.6875, 1.0, 0.6562, 1.0, 0.625, 1.0, 0.6562, 1.0, 0.6562, 1.0, 0.625, 1.0, 0.5938, 1.0, 0.625, 1.0, 0.625, 1.0, 0.5938, 1.0, 0.5625, 1.0, 0.5938, 1.0, 0.5938, 1.0, 0.5625, 1.0, 0.5312, 1.0, 0.5625, 1.0, 0.5625, 1.0, 0.5312, 1.0, 0.5, 1.0, 0.5312, 1.0, 0.5312, 1.0, 0.5, 1.0, 0.4688, 1.0, 0.5, 1.0, 0.5, 1.0, 0.4688, 1.0, 0.4375, 1.0, 0.4688, 1.0, 0.4688, 1.0, 0.4375, 1.0, 0.4062, 1.0, 0.4375, 1.0, 0.4375, 1.0, 0.4062, 1.0, 0.375, 1.0, 0.4062, 1.0, 0.4062, 1.0, 0.375, 1.0, 0.3438, 1.0, 0.375, 1.0, 0.375, 1.0, 0.3438, 1.0, 0.3125, 1.0, 0.3438, 1.0, 0.3438, 1.0, 0.3125, 1.0, 0.2812, 1.0, 0.3125, 1.0, 0.3125, 1.0, 0.2812, 1.0, 0.25, 1.0, 0.2812, 1.0, 0.2812, 1.0, 0.25, 1.0, 0.2188, 1.0, 0.25, 1.0, 0.25, 1.0, 0.2188, 1.0, 0.1875, 1.0, 0.2188, 1.0, 0.2188, 1.0, 0.1875, 1.0, 0.1562, 1.0, 0.1875, 1.0, 0.1875, 1.0, 0.1562, 1.0, 0.125, 1.0, 0.1562, 1.0, 0.1562, 1.0, 0.125, 1.0, 0.09375, 1.0, 0.125, 1.0, 0.125, 1.0, 0.09375, 1.0, 0.0625, 1.0, 0.09375, 1.0, 0.09375, 1.0, 0.0625, 1.0, 0.03125, 1.0, 0.0625, 1.0, 0.0625, 1.0, 0.03125, 1.0, 0.0, 1.0, 0.03125, 1.0, 0.03125, 1.0, 0.0, 1.0, 0.9688, 1.0, 1.0, 1.0, 1.0, 1.0, 0.9688, 1.0, 0.4375, 1.0, 0.4688, 1.0, 0.4688, 1.0, 0.4375, 1.0, 0.4062, 1.0, 0.4375, 1.0, 0.4375, 1.0, 0.4062, 1.0, 0.375, 1.0, 0.4062, 1.0, 0.4062, 1.0, 0.375, 1.0, 0.3437, 1.0, 0.375, 1.0, 0.375, 1.0, 0.3438, 1.0, 0.3125, 1.0, 0.3438, 1.0, 0.3438, 1.0, 0.3125, 1.0, 0.2812, 1.0, 0.3125, 1.0, 0.3125, 1.0, 0.2812, 1.0, 0.25, 1.0, 0.2812, 1.0, 0.2812, 1.0, 0.25, 1.0, 0.2187, 1.0, 0.25, 1.0, 0.25, 1.0, 0.2188, 1.0, 0.1875, 1.0, 0.2188, 1.0, 0.2188, 1.0, 0.1875, 1.0, 0.1562, 1.0, 0.1875, 1.0, 0.1875, 1.0, 0.1562, 1.0, 0.125, 1.0, 0.1562, 1.0, 0.1562, 1.0, 0.125, 1.0, 0.09375, 1.0, 0.125, 1.0, 0.125, 1.0, 0.09375, 1.0, 0.0625, 1.0, 0.09375, 1.0, 0.09375, 1.0, 0.0625, 1.0, 0.03125, 1.0, 0.0625, 1.0, 0.0625, 1.0, 0.03125, 1.0, 4.999e-07, 1.0, 0.03125, 1.0, 0.03125, 1.0, 0.0, 1.0, 0.4688, 1.0, 0.5, 1.0, 0.5, 1.0, 0.4688, 1.0, 0.4375, 1.0, 0.4688, 1.0, 0.4688, 1.0, 0.4375, 1.0])
me_cylinder_004.update()
me_cylinder_005 = bpy.data.meshes.new('Cylinder.005')
me_cylinder_005.from_pydata([(4.464e-10, 0.02781, -0.02871), (0.005426, 0.02728, -0.02871), (0.01064, 0.02569, -0.02871), (0.01545, 0.02312, -0.02871), (0.01966, 0.01966, -0.02871), (0.02312, 0.01545, -0.02871), (0.02569, 0.01064, -0.02871), (0.02728, 0.005426, -0.02871), (0.02781, -3.054e-10, -0.02871), (0.02728, -0.005426, -0.02871), (0.02569, -0.01064, -0.02871), (0.02312, -0.01545, -0.02871), (0.01966, -0.01966, -0.02871), (0.01545, -0.02312, -0.02871), (0.01064, -0.02569, -0.02871), (0.005426, -0.02728, -0.02871), (4.464e-10, -0.02781, -0.02871), (-0.005426, -0.02728, -0.02871), (-0.01064, -0.02569, -0.02871), (-0.01545, -0.02312, -0.02871), (-0.01966, -0.01966, -0.02871), (-0.02312, -0.01545, -0.02871), (-0.02569, -0.01064, -0.02871), (-0.02728, -0.005426, -0.02871), (-0.02781, -3.054e-10, -0.02871), (-0.02728, 0.005426, -0.02871), (-0.02569, 0.01064, -0.02871), (-0.02312, 0.01545, -0.02871), (-0.01966, 0.01966, -0.02871), (-0.01545, 0.02312, -0.02871), (-0.01064, 0.02569, -0.02871), (-0.005426, 0.02728, -0.02871), (0.006954, 0.03496, -0.01583), (4.614e-10, 0.03564, -0.01583), (0.01364, 0.03293, -0.01583), (0.0198, 0.02964, -0.01583), (0.0252, 0.0252, -0.01583), (0.02964, 0.0198, -0.01583), (0.03293, 0.01364, -0.01583), (0.03496, 0.006954, -0.01583), (0.03564, -2.511e-10, -0.01583), (0.03496, -0.006954, -0.01583), (0.03293, -0.01364, -0.01583), (0.02964, -0.0198, -0.01583), (0.0252, -0.0252, -0.01583), (0.0198, -0.02964, -0.01583), (0.01364, -0.03293, -0.01583), (0.006954, -0.03496, -0.01583), (4.614e-10, -0.03564, -0.01583), (-0.006954, -0.03496, -0.01583), (-0.01364, -0.03293, -0.01583), (-0.0198, -0.02964, -0.01583), (-0.0252, -0.0252, -0.01583), (-0.02964, -0.0198, -0.01583), (-0.03293, -0.01364, -0.01583), (-0.03496, -0.006954, -0.01583), (-0.03564, -2.511e-10, -0.01583), (-0.03496, 0.006954, -0.01583), (-0.03293, 0.01364, -0.01583), (-0.02964, 0.0198, -0.01583), (-0.0252, 0.0252, -0.01583), (-0.0198, 0.02964, -0.01583), (-0.01364, 0.03293, -0.01583), (-0.006954, 0.03496, -0.01583), (0.008239, 0.04142, -0.01583), (4.472e-10, 0.04223, -0.01583), (0.01616, 0.03902, -0.01583), (0.02346, 0.03511, -0.01583), (0.02986, 0.02986, -0.01583), (0.03511, 0.02346, -0.01583), (0.03902, 0.01616, -0.01583), (0.04142, 0.008239, -0.01583), (0.04223, -3.023e-10, -0.01583), (0.04142, -0.008239, -0.01583), (0.03902, -0.01616, -0.01583), (0.03511, -0.02346, -0.01583), (0.02986, -0.02986, -0.01583), (0.02346, -0.03511, -0.01583), (0.01616, -0.03902, -0.01583), (0.008239, -0.04142, -0.01583), (4.472e-10, -0.04223, -0.01583), (-0.008239, -0.04142, -0.01583), (-0.01616, -0.03902, -0.01583), (-0.02346, -0.03511, -0.01583), (-0.02986, -0.02986, -0.01583), (-0.03511, -0.02346, -0.01583), (-0.03902, -0.01616, -0.01583), (-0.04142, -0.008239, -0.01583), (-0.04223, -3.023e-10, -0.01583), (-0.04142, 0.008239, -0.01583), (-0.03902, 0.01616, -0.01583), (-0.03511, 0.02346, -0.01583), (-0.02986, 0.02986, -0.01583), (-0.02346, 0.03511, -0.01583), (-0.01616, 0.03902, -0.01583), (-0.008239, 0.04142, -0.01583), (0.008239, 0.04142, 0.001346), (4.472e-10, 0.04223, 0.001346), (0.01616, 0.03902, 0.001346), (0.02346, 0.03511, 0.001346), (0.02986, 0.02986, 0.001346), (0.03511, 0.02346, 0.001346), (0.03902, 0.01616, 0.001346), (0.04142, 0.008239, 0.001346), (0.04223, -3.023e-10, 0.001346), (0.04142, -0.008239, 0.001346), (0.03902, -0.01616, 0.001346), (0.03511, -0.02346, 0.001346), (0.02986, -0.02986, 0.001346), (0.02346, -0.03511, 0.001346), (0.01616, -0.03902, 0.001346), (0.008239, -0.04142, 0.001346), (4.472e-10, -0.04223, 0.001346), (-0.008239, -0.04142, 0.001346), (-0.01616, -0.03902, 0.001346), (-0.02346, -0.03511, 0.001346), (-0.02986, -0.02986, 0.001346), (-0.03511, -0.02346, 0.001346), (-0.03902, -0.01616, 0.001346), (-0.04142, -0.008239, 0.001346), (-0.04223, -3.023e-10, 0.001346), (-0.04142, 0.008239, 0.001346), (-0.03902, 0.01616, 0.001346), (-0.03511, 0.02346, 0.001346), (-0.02986, 0.02986, 0.001346), (-0.02346, 0.03511, 0.001346), (-0.01616, 0.03902, 0.001346), (-0.008239, 0.04142, 0.001346), (0.009928, 0.04991, 0.0449), (0.01054, 0.053, 0.03695), (4.339e-10, 0.05404, 0.03695), (4.059e-10, 0.05089, 0.0449), (0.01948, 0.04702, 0.0449), (0.02068, 0.04993, 0.03695), (0.02827, 0.04231, 0.0449), (0.03002, 0.04494, 0.03695), (0.03599, 0.03599, 0.0449), (0.03821, 0.03821, 0.03695), (0.04231, 0.02827, 0.0449), (0.04494, 0.03002, 0.03695), (0.04702, 0.01948, 0.0449), (0.04993, 0.02068, 0.03695), (0.04991, 0.009929, 0.0449), (0.053, 0.01054, 0.03695), (0.05089, -1.054e-10, 0.0449), (0.05404, -3.42e-12, 0.03695), (0.04991, -0.009929, 0.0449), (0.053, -0.01054, 0.03695), (0.04702, -0.01948, 0.0449), (0.04993, -0.02068, 0.03695), (0.04231, -0.02827, 0.0449), (0.04494, -0.03002, 0.03695), (0.03599, -0.03599, 0.0449), (0.03821, -0.03821, 0.03695), (0.02827, -0.04231, 0.0449), (0.03002, -0.04494, 0.03695), (0.01948, -0.04702, 0.0449), (0.02068, -0.04993, 0.03695), (0.009928, -0.04991, 0.0449), (0.01054, -0.053, 0.03695), (5.345e-10, -0.05089, 0.0449), (4.339e-10, -0.05404, 0.03695), (-0.009928, -0.04991, 0.0449), (-0.01054, -0.053, 0.03695), (-0.01948, -0.04702, 0.0449), (-0.02068, -0.04993, 0.03695), (-0.02827, -0.04231, 0.0449), (-0.03002, -0.04494, 0.03695), (-0.03599, -0.03599, 0.0449), (-0.03821, -0.03821, 0.03695), (-0.04231, -0.02827, 0.0449), (-0.04494, -0.03002, 0.03695), (-0.04702, -0.01948, 0.0449), (-0.04993, -0.02068, 0.03695), (-0.04991, -0.009929, 0.0449), (-0.053, -0.01054, 0.03695), (-0.05089, -3.627e-10, 0.0449), (-0.05404, -3.42e-12, 0.03695), (-0.04991, 0.009929, 0.0449), (-0.053, 0.01054, 0.03695), (-0.04702, 0.01948, 0.0449), (-0.04993, 0.02068, 0.03695), (-0.04231, 0.02827, 0.0449), (-0.04494, 0.03002, 0.03695), (-0.03599, 0.03599, 0.0449), (-0.03821, 0.03821, 0.03695), (-0.02827, 0.04231, 0.0449), (-0.03002, 0.04494, 0.03695), (-0.01948, 0.04702, 0.0449), (-0.02068, 0.04993, 0.03695), (-0.009928, 0.04991, 0.0449), (-0.01054, 0.053, 0.03695), (0.01054, 0.053, 0.00454), (0.009917, 0.04986, 0.001346), (4.375e-10, 0.05083, 0.001346), (4.339e-10, 0.05404, 0.00454), (0.02068, 0.04993, 0.00454), (0.01945, 0.04696, 0.001346), (0.03002, 0.04494, 0.00454), (0.02824, 0.04227, 0.001346), (0.03821, 0.03821, 0.00454), (0.03594, 0.03594, 0.001346), (0.04494, 0.03002, 0.00454), (0.04227, 0.02824, 0.001346), (0.04993, 0.02068, 0.00454), (0.04696, 0.01945, 0.001346), (0.053, 0.01054, 0.00454), (0.04986, 0.009917, 0.001346), (0.05404, -3.42e-12, 0.00454), (0.05083, -8.465e-11, 0.001346), (0.053, -0.01054, 0.00454), (0.04986, -0.009917, 0.001346), (0.04993, -0.02068, 0.00454), (0.04696, -0.01945, 0.001346), (0.04494, -0.03002, 0.00454), (0.04227, -0.02824, 0.001346), (0.03821, -0.03821, 0.00454), (0.03594, -0.03594, 0.001346), (0.03002, -0.04494, 0.00454), (0.02824, -0.04227, 0.001346), (0.02068, -0.04993, 0.00454), (0.01945, -0.04696, 0.001346), (0.01054, -0.053, 0.00454), (0.009917, -0.04986, 0.001346), (4.339e-10, -0.05404, 0.00454), (4.375e-10, -0.05083, 0.001346), (-0.01054, -0.053, 0.00454), (-0.009917, -0.04986, 0.001346), (-0.02068, -0.04993, 0.00454), (-0.01945, -0.04696, 0.001346), (-0.03002, -0.04494, 0.00454), (-0.02824, -0.04227, 0.001346), (-0.03821, -0.03821, 0.00454), (-0.03594, -0.03594, 0.001346), (-0.04494, -0.03002, 0.00454), (-0.04227, -0.02824, 0.001346), (-0.04993, -0.02068, 0.00454), (-0.04696, -0.01945, 0.001346), (-0.053, -0.01054, 0.00454), (-0.04986, -0.009917, 0.001346), (-0.05404, -3.42e-12, 0.00454), (-0.05083, -8.465e-11, 0.001346), (-0.053, 0.01054, 0.00454), (-0.04986, 0.009917, 0.001346), (-0.04993, 0.02068, 0.00454), (-0.04696, 0.01945, 0.001346), (-0.04494, 0.03002, 0.00454), (-0.04227, 0.02824, 0.001346), (-0.03821, 0.03821, 0.00454), (-0.03594, 0.03594, 0.001346), (-0.03002, 0.04494, 0.00454), (-0.02824, 0.04227, 0.001346), (-0.02068, 0.04993, 0.00454), (-0.01945, 0.04696, 0.001346), (-0.01054, 0.053, 0.00454), (-0.009917, 0.04986, 0.001346), (0.006954, 0.03496, -0.02427), (0.006082, 0.03058, -0.02871), (4.528e-10, 0.03118, -0.02871), (4.614e-10, 0.03564, -0.02427), (0.01364, 0.03293, -0.02427), (0.01193, 0.0288, -0.02871), (0.0198, 0.02964, -0.02427), (0.01732, 0.02592, -0.02871), (0.0252, 0.0252, -0.02427), (0.02205, 0.02205, -0.02871), (0.02964, 0.0198, -0.02427), (0.02592, 0.01732, -0.02871), (0.03293, 0.01364, -0.02427), (0.0288, 0.01193, -0.02871), (0.03496, 0.006954, -0.02427), (0.03058, 0.006082, -0.02871), (0.03564, -2.511e-10, -0.02427), (0.03118, -2.821e-10, -0.02871), (0.03496, -0.006954, -0.02427), (0.03058, -0.006082, -0.02871), (0.03293, -0.01364, -0.02427), (0.0288, -0.01193, -0.02871), (0.02964, -0.0198, -0.02427), (0.02592, -0.01732, -0.02871), (0.0252, -0.0252, -0.02427), (0.02205, -0.02205, -0.02871), (0.0198, -0.02964, -0.02427), (0.01732, -0.02592, -0.02871), (0.01364, -0.03293, -0.02427), (0.01193, -0.0288, -0.02871), (0.006954, -0.03496, -0.02427), (0.006082, -0.03058, -0.02871), (4.614e-10, -0.03564, -0.02427), (4.528e-10, -0.03118, -0.02871), (-0.006954, -0.03496, -0.02427), (-0.006082, -0.03058, -0.02871), (-0.01364, -0.03293, -0.02427), (-0.01193, -0.0288, -0.02871), (-0.0198, -0.02964, -0.02427), (-0.01732, -0.02592, -0.02871), (-0.0252, -0.0252, -0.02427), (-0.02205, -0.02205, -0.02871), (-0.02964, -0.0198, -0.02427), (-0.02592, -0.01732, -0.02871), (-0.03293, -0.01364, -0.02427), (-0.0288, -0.01193, -0.02871), (-0.03496, -0.006954, -0.02427), (-0.03058, -0.006082, -0.02871), (-0.03564, -2.511e-10, -0.02427), (-0.03118, -2.821e-10, -0.02871), (-0.03496, 0.006954, -0.02427), (-0.03058, 0.006082, -0.02871), (-0.03293, 0.01364, -0.02427), (-0.0288, 0.01193, -0.02871), (-0.02964, 0.0198, -0.02427), (-0.02592, 0.01732, -0.02871), (-0.0252, 0.0252, -0.02427), (-0.02205, 0.02205, -0.02871), (-0.0198, 0.02964, -0.02427), (-0.01732, 0.02592, -0.02871), (-0.01364, 0.03293, -0.02427), (-0.01193, 0.0288, -0.02871), (-0.006954, 0.03496, -0.02427), (-0.006082, 0.03058, -0.02871)], [], [(314, 312, 60, 61), (266, 264, 36, 37), (288, 286, 47, 48), (1, 0, 258, 257), (316, 314, 61, 62), (290, 288, 48, 49), (4, 3, 263, 265), (318, 316, 62, 63), (292, 290, 49, 50), (264, 262, 35, 36), (294, 292, 50, 51), (268, 266, 37, 38), (262, 260, 34, 35), (296, 294, 51, 52), (270, 268, 38, 39), (298, 296, 52, 53), (272, 270, 39, 40), (300, 298, 53, 54), (274, 272, 40, 41), (302, 300, 54, 55), (276, 274, 41, 42), (304, 302, 55, 56), (278, 276, 42, 43), (306, 304, 56, 57), (280, 278, 43, 44), (308, 306, 57, 58), (282, 280, 44, 45), (310, 308, 58, 59), (284, 282, 45, 46), (312, 310, 59, 60), (286, 284, 46, 47), (260, 256, 32, 34), (39, 38, 70, 71), (31, 30, 317, 319), (18, 17, 291, 293), (5, 4, 265, 267), (0, 31, 319, 258), (19, 18, 293, 295), (6, 5, 267, 269), (20, 19, 295, 297), (7, 6, 269, 271), (21, 20, 297, 299), (8, 7, 271, 273), (22, 21, 299, 301), (9, 8, 273, 275), (23, 22, 301, 303), (10, 9, 275, 277), (24, 23, 303, 305), (11, 10, 277, 279), (25, 24, 305, 307), (12, 11, 279, 281), (26, 25, 307, 309), (13, 12, 281, 283), (27, 26, 309, 311), (14, 13, 283, 285), (2, 1, 257, 261), (28, 27, 311, 313), (15, 14, 285, 287), (259, 318, 63, 33), (29, 28, 313, 315), (16, 15, 287, 289), (3, 2, 261, 263), (30, 29, 315, 317), (17, 16, 289, 291), (74, 73, 105, 106), (53, 52, 84, 85), (40, 39, 71, 72), (54, 53, 85, 86), (41, 40, 72, 73), (55, 54, 86, 87), (42, 41, 73, 74), (56, 55, 87, 88), (43, 42, 74, 75), (57, 56, 88, 89), (44, 43, 75, 76), (58, 57, 89, 90), (45, 44, 76, 77), (59, 58, 90, 91), (46, 45, 77, 78), (32, 33, 65, 64), (60, 59, 91, 92), (47, 46, 78, 79), (34, 32, 64, 66), (61, 60, 92, 93), (48, 47, 79, 80), (35, 34, 66, 67), (62, 61, 93, 94), (49, 48, 80, 81), (36, 35, 67, 68), (63, 62, 94, 95), (50, 49, 81, 82), (37, 36, 68, 69), (33, 63, 95, 65), (51, 50, 82, 83), (38, 37, 69, 70), (52, 51, 83, 84), (220, 218, 155, 157), (88, 87, 119, 120), (75, 74, 106, 107), (89, 88, 120, 121), (76, 75, 107, 108), (90, 89, 121, 122), (77, 76, 108, 109), (91, 90, 122, 123), (78, 77, 109, 110), (64, 65, 97, 96), (92, 91, 123, 124), (79, 78, 110, 111), (66, 64, 96, 98), (93, 92, 124, 125), (80, 79, 111, 112), (67, 66, 98, 99), (94, 93, 125, 126), (81, 80, 112, 113), (68, 67, 99, 100), (95, 94, 126, 127), (82, 81, 113, 114), (69, 68, 100, 101), (65, 95, 127, 97), (83, 82, 114, 115), (70, 69, 101, 102), (84, 83, 115, 116), (71, 70, 102, 103), (85, 84, 116, 117), (72, 71, 103, 104), (86, 85, 117, 118), (73, 72, 104, 105), (87, 86, 118, 119), (228, 226, 163, 165), (248, 246, 183, 185), (222, 220, 157, 159), (196, 192, 129, 133), (250, 248, 185, 187), (224, 222, 159, 161), (96, 97, 194, 193), (252, 250, 187, 189), (113, 112, 225, 227), (200, 198, 135, 137), (254, 252, 189, 191), (226, 224, 161, 163), (202, 200, 137, 139), (230, 228, 165, 167), (204, 202, 139, 141), (198, 196, 133, 135), (232, 230, 167, 169), (206, 204, 141, 143), (234, 232, 169, 171), (208, 206, 143, 145), (236, 234, 171, 173), (210, 208, 145, 147), (238, 236, 173, 175), (212, 210, 147, 149), (240, 238, 175, 177), (214, 212, 149, 151), (242, 240, 177, 179), (216, 214, 151, 153), (244, 242, 179, 181), (218, 216, 153, 155), (246, 244, 181, 183), (195, 254, 191, 130), (100, 99, 199, 201), (127, 126, 253, 255), (114, 113, 227, 229), (101, 100, 201, 203), (115, 114, 229, 231), (102, 101, 203, 205), (99, 98, 197, 199), (116, 115, 231, 233), (103, 102, 205, 207), (117, 116, 233, 235), (104, 103, 207, 209), (118, 117, 235, 237), (105, 104, 209, 211), (119, 118, 237, 239), (106, 105, 211, 213), (120, 119, 239, 241), (107, 106, 213, 215), (121, 120, 241, 243), (108, 107, 215, 217), (122, 121, 243, 245), (109, 108, 217, 219), (123, 122, 245, 247), (110, 109, 219, 221), (124, 123, 247, 249), (111, 110, 221, 223), (128, 131, 190, 188, 186, 184, 182, 180, 178, 176, 174, 172, 170, 168, 166, 164, 162, 160, 158, 156, 154, 152, 150, 148, 146, 144, 142, 140, 138, 136, 134, 132), (125, 124, 249, 251), (112, 111, 223, 225), (97, 127, 255, 194), (126, 125, 251, 253), (129, 130, 131, 128), (133, 129, 128, 132), (135, 133, 132, 134), (137, 135, 134, 136), (139, 137, 136, 138), (141, 139, 138, 140), (143, 141, 140, 142), (145, 143, 142, 144), (147, 145, 144, 146), (149, 147, 146, 148), (151, 149, 148, 150), (153, 151, 150, 152), (155, 153, 152, 154), (157, 155, 154, 156), (159, 157, 156, 158), (161, 159, 158, 160), (163, 161, 160, 162), (165, 163, 162, 164), (167, 165, 164, 166), (169, 167, 166, 168), (171, 169, 168, 170), (173, 171, 170, 172), (175, 173, 172, 174), (177, 175, 174, 176), (179, 177, 176, 178), (181, 179, 178, 180), (183, 181, 180, 182), (185, 183, 182, 184), (187, 185, 184, 186), (189, 187, 186, 188), (191, 189, 188, 190), (130, 191, 190, 131), (98, 96, 193, 197), (193, 194, 195, 192), (197, 193, 192, 196), (199, 197, 196, 198), (201, 199, 198, 200), (203, 201, 200, 202), (205, 203, 202, 204), (207, 205, 204, 206), (209, 207, 206, 208), (211, 209, 208, 210), (213, 211, 210, 212), (215, 213, 212, 214), (217, 215, 214, 216), (219, 217, 216, 218), (221, 219, 218, 220), (223, 221, 220, 222), (225, 223, 222, 224), (227, 225, 224, 226), (229, 227, 226, 228), (231, 229, 228, 230), (233, 231, 230, 232), (235, 233, 232, 234), (237, 235, 234, 236), (239, 237, 236, 238), (241, 239, 238, 240), (243, 241, 240, 242), (245, 243, 242, 244), (247, 245, 244, 246), (249, 247, 246, 248), (251, 249, 248, 250), (253, 251, 250, 252), (255, 253, 252, 254), (194, 255, 254, 195), (192, 195, 130, 129), (257, 258, 259, 256), (261, 257, 256, 260), (263, 261, 260, 262), (265, 263, 262, 264), (267, 265, 264, 266), (269, 267, 266, 268), (271, 269, 268, 270), (273, 271, 270, 272), (275, 273, 272, 274), (277, 275, 274, 276), (279, 277, 276, 278), (281, 279, 278, 280), (283, 281, 280, 282), (285, 283, 282, 284), (287, 285, 284, 286), (289, 287, 286, 288), (291, 289, 288, 290), (293, 291, 290, 292), (295, 293, 292, 294), (297, 295, 294, 296), (299, 297, 296, 298), (301, 299, 298, 300), (303, 301, 300, 302), (305, 303, 302, 304), (307, 305, 304, 306), (309, 307, 306, 308), (311, 309, 308, 310), (313, 311, 310, 312), (315, 313, 312, 314), (317, 315, 314, 316), (319, 317, 316, 318), (258, 319, 318, 259), (256, 259, 33, 32)])
_uv = me_cylinder_005.uv_layers.new(name='UVMap')
_uv.uv.foreach_set('vector', [0.09375, 1.0, 0.125, 1.0, 0.125, 1.0, 0.09375, 1.0, 0.8438, 1.0, 0.875, 1.0, 0.875, 1.0, 0.8438, 1.0, 0.5, 1.0, 0.5312, 1.0, 0.5312, 1.0, 0.5, 1.0, 0.9688, 1.0, 1.0, 1.0, 1.0, 1.0, 0.9688, 1.0, 0.0625, 1.0, 0.09375, 1.0, 0.09375, 1.0, 0.0625, 1.0, 0.4688, 1.0, 0.5, 1.0, 0.5, 1.0, 0.4688, 1.0, 0.875, 1.0, 0.9062, 1.0, 0.9062, 1.0, 0.875, 1.0, 0.03125, 1.0, 0.0625, 1.0, 0.0625, 1.0, 0.03125, 1.0, 0.4375, 1.0, 0.4688, 1.0, 0.4688, 1.0, 0.4375, 1.0, 0.875, 1.0, 0.9062, 1.0, 0.9062, 1.0, 0.875, 1.0, 0.4062, 1.0, 0.4375, 1.0, 0.4375, 1.0, 0.4062, 1.0, 0.8125, 1.0, 0.8438, 1.0, 0.8438, 1.0, 0.8125, 1.0, 0.9062, 1.0, 0.9375, 1.0, 0.9375, 1.0, 0.9062, 1.0, 0.375, 1.0, 0.4062, 1.0, 0.4062, 1.0, 0.375, 1.0, 0.7812, 1.0, 0.8125, 1.0, 0.8125, 1.0, 0.7812, 1.0, 0.3438, 1.0, 0.375, 1.0, 0.375, 1.0, 0.3438, 1.0, 0.75, 1.0, 0.7812, 1.0, 0.7812, 1.0, 0.75, 1.0, 0.3125, 1.0, 0.3438, 1.0, 0.3438, 1.0, 0.3125, 1.0, 0.7188, 1.0, 0.75, 1.0, 0.75, 1.0, 0.7188, 1.0, 0.2812, 1.0, 0.3125, 1.0, 0.3125, 1.0, 0.2812, 1.0, 0.6875, 1.0, 0.7188, 1.0, 0.7188, 1.0, 0.6875, 1.0, 0.25, 1.0, 0.2812, 1.0, 0.2812, 1.0, 0.25, 1.0, 0.6562, 1.0, 0.6875, 1.0, 0.6875, 1.0, 0.6562, 1.0, 0.2188, 1.0, 0.25, 1.0, 0.25, 1.0, 0.2188, 1.0, 0.625, 1.0, 0.6562, 1.0, 0.6562, 1.0, 0.625, 1.0, 0.1875, 1.0, 0.2188, 1.0, 0.2188, 1.0, 0.1875, 1.0, 0.5938, 1.0, 0.625, 1.0, 0.625, 1.0, 0.5938, 1.0, 0.1562, 1.0, 0.1875, 1.0, 0.1875, 1.0, 0.1562, 1.0, 0.5625, 1.0, 0.5938, 1.0, 0.5938, 1.0, 0.5625, 1.0, 0.125, 1.0, 0.1562, 1.0, 0.1562, 1.0, 0.125, 1.0, 0.5312, 1.0, 0.5625, 1.0, 0.5625, 1.0, 0.5312, 1.0, 0.9375, 1.0, 0.9688, 1.0, 0.9688, 1.0, 0.9375, 1.0, 0.7812, 1.0, 0.8125, 1.0, 0.8125, 1.0, 0.7812, 1.0, 0.03125, 1.0, 0.0625, 1.0, 0.0625, 1.0, 0.03125, 1.0, 0.4375, 1.0, 0.4688, 1.0, 0.4688, 1.0, 0.4375, 1.0, 0.8438, 1.0, 0.875, 1.0, 0.875, 1.0, 0.8438, 1.0, 0.0, 1.0, 0.03125, 1.0, 0.03125, 1.0, 0.0, 1.0, 0.4062, 1.0, 0.4375, 1.0, 0.4375, 1.0, 0.4062, 1.0, 0.8125, 1.0, 0.8438, 1.0, 0.8438, 1.0, 0.8125, 1.0, 0.375, 1.0, 0.4062, 1.0, 0.4062, 1.0, 0.375, 1.0, 0.7812, 1.0, 0.8125, 1.0, 0.8125, 1.0, 0.7812, 1.0, 0.3438, 1.0, 0.375, 1.0, 0.375, 1.0, 0.3438, 1.0, 0.75, 1.0, 0.7812, 1.0, 0.7812, 1.0, 0.75, 1.0, 0.3125, 1.0, 0.3438, 1.0, 0.3438, 1.0, 0.3125, 1.0, 0.7188, 1.0, 0.75, 1.0, 0.75, 1.0, 0.7188, 1.0, 0.2812, 1.0, 0.3125, 1.0, 0.3125, 1.0, 0.2812, 1.0, 0.6875, 1.0, 0.7188, 1.0, 0.7188, 1.0, 0.6875, 1.0, 0.25, 1.0, 0.2812, 1.0, 0.2812, 1.0, 0.25, 1.0, 0.6562, 1.0, 0.6875, 1.0, 0.6875, 1.0, 0.6562, 1.0, 0.2188, 1.0, 0.25, 1.0, 0.25, 1.0, 0.2188, 1.0, 0.625, 1.0, 0.6562, 1.0, 0.6562, 1.0, 0.625, 1.0, 0.1875, 1.0, 0.2188, 1.0, 0.2188, 1.0, 0.1875, 1.0, 0.5938, 1.0, 0.625, 1.0, 0.625, 1.0, 0.5938, 1.0, 0.1562, 1.0, 0.1875, 1.0, 0.1875, 1.0, 0.1562, 1.0, 0.5625, 1.0, 0.5938, 1.0, 0.5938, 1.0, 0.5625, 1.0, 0.9375, 1.0, 0.9688, 1.0, 0.9687, 1.0, 0.9375, 1.0, 0.125, 1.0, 0.1562, 1.0, 0.1562, 1.0, 0.125, 1.0, 0.5312, 1.0, 0.5625, 1.0, 0.5625, 1.0, 0.5312, 1.0, 0.0, 1.0, 0.03125, 1.0, 0.03125, 1.0, 0.0, 1.0, 0.09375, 1.0, 0.125, 1.0, 0.125, 1.0, 0.09375, 1.0, 0.5, 1.0, 0.5312, 1.0, 0.5312, 1.0, 0.5, 1.0, 0.9062, 1.0, 0.9375, 1.0, 0.9375, 1.0, 0.9062, 1.0, 0.0625, 1.0, 0.09375, 1.0, 0.09375, 1.0, 0.0625, 1.0, 0.4688, 1.0, 0.5, 1.0, 0.5, 1.0, 0.4688, 1.0, 0.6875, 1.0, 0.7188, 1.0, 0.7188, 1.0, 0.6875, 1.0, 0.3438, 1.0, 0.375, 1.0, 0.375, 1.0, 0.3438, 1.0, 0.75, 1.0, 0.7812, 1.0, 0.7812, 1.0, 0.75, 1.0, 0.3125, 1.0, 0.3438, 1.0, 0.3438, 1.0, 0.3125, 1.0, 0.7188, 1.0, 0.75, 1.0, 0.75, 1.0, 0.7188, 1.0, 0.2812, 1.0, 0.3125, 1.0, 0.3125, 1.0, 0.2812, 1.0, 0.6875, 1.0, 0.7188, 1.0, 0.7188, 1.0, 0.6875, 1.0, 0.25, 1.0, 0.2812, 1.0, 0.2812, 1.0, 0.25, 1.0, 0.6562, 1.0, 0.6875, 1.0, 0.6875, 1.0, 0.6562, 1.0, 0.2188, 1.0, 0.25, 1.0, 0.25, 1.0, 0.2188, 1.0, 0.625, 1.0, 0.6562, 1.0, 0.6562, 1.0, 0.625, 1.0, 0.1875, 1.0, 0.2188, 1.0, 0.2188, 1.0, 0.1875, 1.0, 0.5938, 1.0, 0.625, 1.0, 0.625, 1.0, 0.5938, 1.0, 0.1562, 1.0, 0.1875, 1.0, 0.1875, 1.0, 0.1562, 1.0, 0.5625, 1.0, 0.5938, 1.0, 0.5938, 1.0, 0.5625, 1.0, 0.9688, 1.0, 1.0, 1.0, 1.0, 1.0, 0.9688, 1.0, 0.125, 1.0, 0.1562, 1.0, 0.1562, 1.0, 0.125, 1.0, 0.5312, 1.0, 0.5625, 1.0, 0.5625, 1.0, 0.5312, 1.0, 0.9375, 1.0, 0.9688, 1.0, 0.9688, 1.0, 0.9375, 1.0, 0.09375, 1.0, 0.125, 1.0, 0.125, 1.0, 0.09375, 1.0, 0.5, 1.0, 0.5312, 1.0, 0.5312, 1.0, 0.5, 1.0, 0.9062, 1.0, 0.9375, 1.0, 0.9375, 1.0, 0.9062, 1.0, 0.0625, 1.0, 0.09375, 1.0, 0.09375, 1.0, 0.0625, 1.0, 0.4688, 1.0, 0.5, 1.0, 0.5, 1.0, 0.4688, 1.0, 0.875, 1.0, 0.9062, 1.0, 0.9062, 1.0, 0.875, 1.0, 0.03125, 1.0, 0.0625, 1.0, 0.0625, 1.0, 0.03125, 1.0, 0.4375, 1.0, 0.4688, 1.0, 0.4688, 1.0, 0.4375, 1.0, 0.8438, 1.0, 0.875, 1.0, 0.875, 1.0, 0.8438, 1.0, 0.0, 1.0, 0.03125, 1.0, 0.03125, 1.0, 0.0, 1.0, 0.4062, 1.0, 0.4375, 1.0, 0.4375, 1.0, 0.4062, 1.0, 0.8125, 1.0, 0.8438, 1.0, 0.8438, 1.0, 0.8125, 1.0, 0.375, 1.0, 0.4062, 1.0, 0.4062, 1.0, 0.375, 1.0, 0.5625, 1.0, 0.5937, 1.0, 0.5938, 1.0, 0.5625, 1.0, 0.25, 1.0, 0.2812, 1.0, 0.2812, 1.0, 0.25, 1.0, 0.6562, 1.0, 0.6875, 1.0, 0.6875, 1.0, 0.6562, 1.0, 0.2188, 1.0, 0.25, 1.0, 0.25, 1.0, 0.2188, 1.0, 0.625, 1.0, 0.6562, 1.0, 0.6562, 1.0, 0.625, 1.0, 0.1875, 1.0, 0.2188, 1.0, 0.2188, 1.0, 0.1875, 1.0, 0.5938, 1.0, 0.625, 1.0, 0.625, 1.0, 0.5938, 1.0, 0.1562, 1.0, 0.1875, 1.0, 0.1875, 1.0, 0.1562, 1.0, 0.5625, 1.0, 0.5938, 1.0, 0.5938, 1.0, 0.5625, 1.0, 0.9688, 1.0, 1.0, 1.0, 1.0, 1.0, 0.9688, 1.0, 0.125, 1.0, 0.1562, 1.0, 0.1562, 1.0, 0.125, 1.0, 0.5312, 1.0, 0.5625, 1.0, 0.5625, 1.0, 0.5312, 1.0, 0.9375, 1.0, 0.9688, 1.0, 0.9688, 1.0, 0.9375, 1.0, 0.09375, 1.0, 0.125, 1.0, 0.125, 1.0, 0.09375, 1.0, 0.5, 1.0, 0.5312, 1.0, 0.5312, 1.0, 0.5, 1.0, 0.9062, 1.0, 0.9375, 1.0, 0.9375, 1.0, 0.9062, 1.0, 0.0625, 1.0, 0.09375, 1.0, 0.09375, 1.0, 0.0625, 1.0, 0.4688, 1.0, 0.5, 1.0, 0.5, 1.0, 0.4688, 1.0, 0.875, 1.0, 0.9062, 1.0, 0.9062, 1.0, 0.875, 1.0, 0.03125, 1.0, 0.0625, 1.0, 0.0625, 1.0, 0.03125, 1.0, 0.4375, 1.0, 0.4688, 1.0, 0.4688, 1.0, 0.4375, 1.0, 0.8438, 1.0, 0.875, 1.0, 0.875, 1.0, 0.8438, 1.0, 0.0, 1.0, 0.03125, 1.0, 0.03125, 1.0, 0.0, 1.0, 0.4062, 1.0, 0.4375, 1.0, 0.4375, 1.0, 0.4062, 1.0, 0.8125, 1.0, 0.8438, 1.0, 0.8438, 1.0, 0.8125, 1.0, 0.375, 1.0, 0.4062, 1.0, 0.4062, 1.0, 0.375, 1.0, 0.7812, 1.0, 0.8125, 1.0, 0.8125, 1.0, 0.7812, 1.0, 0.3438, 1.0, 0.375, 1.0, 0.375, 1.0, 0.3438, 1.0, 0.75, 1.0, 0.7812, 1.0, 0.7812, 1.0, 0.75, 1.0, 0.3125, 1.0, 0.3438, 1.0, 0.3438, 1.0, 0.3125, 1.0, 0.7188, 1.0, 0.75, 1.0, 0.75, 1.0, 0.7188, 1.0, 0.2812, 1.0, 0.3125, 1.0, 0.3125, 1.0, 0.2812, 1.0, 0.4375, 1.0, 0.4688, 1.0, 0.4688, 1.0, 0.4375, 1.0, 0.125, 1.0, 0.1562, 1.0, 0.1562, 1.0, 0.125, 1.0, 0.5312, 1.0, 0.5625, 1.0, 0.5625, 1.0, 0.5312, 1.0, 0.9375, 1.0, 0.9688, 1.0, 0.9688, 1.0, 0.9375, 1.0, 0.09375, 1.0, 0.125, 1.0, 0.125, 1.0, 0.09375, 1.0, 0.5, 1.0, 0.5312, 1.0, 0.5312, 1.0, 0.5, 1.0, 0.9688, 1.0, 1.0, 1.0, 1.0, 1.0, 0.9688, 1.0, 0.0625, 1.0, 0.09375, 1.0, 0.09375, 1.0, 0.0625, 1.0, 0.4688, 1.0, 0.5, 1.0, 0.5, 1.0, 0.4688, 1.0, 0.875, 1.0, 0.9062, 1.0, 0.9062, 1.0, 0.875, 1.0, 0.03125, 1.0, 0.0625, 1.0, 0.0625, 1.0, 0.03125, 1.0, 0.4688, 1.0, 0.5, 1.0, 0.5, 1.0, 0.4688, 1.0, 0.8438, 1.0, 0.875, 1.0, 0.875, 1.0, 0.8438, 1.0, 0.4062, 1.0, 0.4375, 1.0, 0.4375, 1.0, 0.4063, 1.0, 0.8125, 1.0, 0.8438, 1.0, 0.8438, 1.0, 0.8125, 1.0, 0.9062, 1.0, 0.9375, 1.0, 0.9375, 1.0, 0.9063, 1.0, 0.375, 1.0, 0.4062, 1.0, 0.4062, 1.0, 0.375, 1.0, 0.7812, 1.0, 0.8125, 1.0, 0.8125, 1.0, 0.7813, 1.0, 0.3438, 1.0, 0.375, 1.0, 0.375, 1.0, 0.3438, 1.0, 0.75, 1.0, 0.7812, 1.0, 0.7812, 1.0, 0.75, 1.0, 0.3125, 1.0, 0.3438, 1.0, 0.3438, 1.0, 0.3125, 1.0, 0.7188, 1.0, 0.75, 1.0, 0.75, 1.0, 0.7188, 1.0, 0.2812, 1.0, 0.3125, 1.0, 0.3125, 1.0, 0.2812, 1.0, 0.6875, 1.0, 0.7188, 1.0, 0.7188, 1.0, 0.6875, 1.0, 0.25, 1.0, 0.2812, 1.0, 0.2812, 1.0, 0.25, 1.0, 0.6562, 1.0, 0.6875, 1.0, 0.6875, 1.0, 0.6563, 1.0, 0.2188, 1.0, 0.25, 1.0, 0.25, 1.0, 0.2188, 1.0, 0.625, 1.0, 0.6562, 1.0, 0.6562, 1.0, 0.625, 1.0, 0.1875, 1.0, 0.2188, 1.0, 0.2188, 1.0, 0.1875, 1.0, 0.5938, 1.0, 0.625, 1.0, 0.625, 1.0, 0.5938, 1.0, 0.1562, 1.0, 0.1875, 1.0, 0.1875, 1.0, 0.1562, 1.0, 0.0, 1.0, 0.03125, 1.0, 0.03125, 1.0, 0.0, 1.0, 0.875, 1.0, 0.9062, 1.0, 0.9062, 1.0, 0.875, 1.0, 0.03125, 1.0, 0.0625, 1.0, 0.0625, 1.0, 0.03125, 1.0, 0.4375, 1.0, 0.4688, 1.0, 0.4688, 1.0, 0.4375, 1.0, 0.8438, 1.0, 0.875, 1.0, 0.875, 1.0, 0.8438, 1.0, 0.4062, 1.0, 0.4375, 1.0, 0.4375, 1.0, 0.4062, 1.0, 0.8125, 1.0, 0.8438, 1.0, 0.8438, 1.0, 0.8125, 1.0, 0.9062, 1.0, 0.9375, 1.0, 0.9375, 1.0, 0.9062, 1.0, 0.375, 1.0, 0.4062, 1.0, 0.4062, 1.0, 0.375, 1.0, 0.7812, 1.0, 0.8125, 1.0, 0.8125, 1.0, 0.7812, 1.0, 0.3438, 1.0, 0.375, 1.0, 0.375, 1.0, 0.3438, 1.0, 0.75, 1.0, 0.7812, 1.0, 0.7812, 1.0, 0.75, 1.0, 0.3125, 1.0, 0.3438, 1.0, 0.3438, 1.0, 0.3125, 1.0, 0.7188, 1.0, 0.75, 1.0, 0.75, 1.0, 0.7188, 1.0, 0.2812, 1.0, 0.3125, 1.0, 0.3125, 1.0, 0.2812, 1.0, 0.6875, 1.0, 0.7188, 1.0, 0.7188, 1.0, 0.6875, 1.0, 0.25, 1.0, 0.2812, 1.0, 0.2812, 1.0, 0.25, 1.0, 0.6562, 1.0, 0.6875, 1.0, 0.6875, 1.0, 0.6562, 1.0, 0.2188, 1.0, 0.25, 1.0, 0.25, 1.0, 0.2188, 1.0, 0.625, 1.0, 0.6562, 1.0, 0.6562, 1.0, 0.625, 1.0, 0.1875, 1.0, 0.2188, 1.0, 0.2188, 1.0, 0.1875, 1.0, 0.5938, 1.0, 0.625, 1.0, 0.625, 1.0, 0.5938, 1.0, 0.1562, 1.0, 0.1875, 1.0, 0.1875, 1.0, 0.1562, 1.0, 0.5625, 1.0, 0.5938, 1.0, 0.5938, 1.0, 0.5625, 1.0, 0.125, 1.0, 0.1562, 1.0, 0.1562, 1.0, 0.125, 1.0, 0.5312, 1.0, 0.5625, 1.0, 0.5625, 1.0, 0.5312, 1.0, 0.2899, 0.4506, 0.25, 0.4545, 0.2101, 0.4506, 0.1717, 0.439, 0.1364, 0.4201, 0.1054, 0.3946, 0.07994, 0.3636, 0.06104, 0.3283, 0.0494, 0.2899, 0.04547, 0.25, 0.0494, 0.2101, 0.06104, 0.1717, 0.07994, 0.1364, 0.1054, 0.1054, 0.1364, 0.07994, 0.1717, 0.06104, 0.2101, 0.0494, 0.25, 0.04547, 0.2899, 0.0494, 0.3283, 0.06104, 0.3636, 0.07994, 0.3946, 0.1054, 0.4201, 0.1364, 0.439, 0.1717, 0.4506, 0.2101, 0.4545, 0.25, 0.4506, 0.2899, 0.439, 0.3283, 0.4201, 0.3636, 0.3946, 0.3946, 0.3636, 0.4201, 0.3283, 0.439, 0.09375, 1.0, 0.125, 1.0, 0.125, 1.0, 0.09375, 1.0, 0.5, 1.0, 0.5312, 1.0, 0.5312, 1.0, 0.5, 1.0, 0.0, 1.0, 0.03125, 1.0, 0.03125, 1.0, 0.0, 1.0, 0.0625, 1.0, 0.09375, 1.0, 0.09375, 1.0, 0.0625, 1.0, 0.2968, 0.4854, 0.25, 0.49, 0.25, 0.4545, 0.2899, 0.4506, 0.3418, 0.4717, 0.2968, 0.4854, 0.2899, 0.4506, 0.3283, 0.439, 0.3833, 0.4496, 0.3418, 0.4717, 0.3283, 0.439, 0.3636, 0.4201, 0.4197, 0.4197, 0.3833, 0.4496, 0.3636, 0.4201, 0.3946, 0.3946, 0.4496, 0.3833, 0.4197, 0.4197, 0.3946, 0.3946, 0.4201, 0.3636, 0.4717, 0.3418, 0.4496, 0.3833, 0.4201, 0.3636, 0.439, 0.3283, 0.4854, 0.2968, 0.4717, 0.3418, 0.439, 0.3283, 0.4506, 0.2899, 0.49, 0.25, 0.4854, 0.2968, 0.4506, 0.2899, 0.4545, 0.25, 0.4854, 0.2032, 0.49, 0.25, 0.4545, 0.25, 0.4506, 0.2101, 0.4717, 0.1582, 0.4854, 0.2032, 0.4506, 0.2101, 0.439, 0.1717, 0.4496, 0.1167, 0.4717, 0.1582, 0.439, 0.1717, 0.4201, 0.1364, 0.4197, 0.08029, 0.4496, 0.1167, 0.4201, 0.1364, 0.3946, 0.1054, 0.3833, 0.05045, 0.4197, 0.08029, 0.3946, 0.1054, 0.3636, 0.07994, 0.3418, 0.02827, 0.3833, 0.05045, 0.3636, 0.07994, 0.3283, 0.06104, 0.2968, 0.01461, 0.3418, 0.02827, 0.3283, 0.06104, 0.2899, 0.0494, 0.25, 0.01, 0.2968, 0.01461, 0.2899, 0.0494, 0.25, 0.04547, 0.2032, 0.01461, 0.25, 0.01, 0.25, 0.04547, 0.2101, 0.0494, 0.1582, 0.02827, 0.2032, 0.01461, 0.2101, 0.0494, 0.1717, 0.06104, 0.1167, 0.05045, 0.1582, 0.02827, 0.1717, 0.06104, 0.1364, 0.07994, 0.08029, 0.08029, 0.1167, 0.05045, 0.1364, 0.07994, 0.1054, 0.1054, 0.05045, 0.1167, 0.08029, 0.08029, 0.1054, 0.1054, 0.07994, 0.1364, 0.02827, 0.1582, 0.05045, 0.1167, 0.07994, 0.1364, 0.06104, 0.1717, 0.01461, 0.2032, 0.02827, 0.1582, 0.06104, 0.1717, 0.0494, 0.2101, 0.01, 0.25, 0.01461, 0.2032, 0.0494, 0.2101, 0.04547, 0.25, 0.01461, 0.2968, 0.01, 0.25, 0.04547, 0.25, 0.0494, 0.2899, 0.02827, 0.3418, 0.01461, 0.2968, 0.0494, 0.2899, 0.06104, 0.3283, 0.05045, 0.3833, 0.02827, 0.3418, 0.06104, 0.3283, 0.07994, 0.3636, 0.08029, 0.4197, 0.05045, 0.3833, 0.07994, 0.3636, 0.1054, 0.3946, 0.1167, 0.4496, 0.08029, 0.4197, 0.1054, 0.3946, 0.1364, 0.4201, 0.1582, 0.4717, 0.1167, 0.4496, 0.1364, 0.4201, 0.1717, 0.439, 0.2032, 0.4854, 0.1582, 0.4717, 0.1717, 0.439, 0.2101, 0.4506, 0.25, 0.49, 0.2032, 0.4854, 0.2101, 0.4506, 0.25, 0.4545, 0.9375, 1.0, 0.9688, 1.0, 0.9688, 1.0, 0.9375, 1.0, 0.9688, 1.0, 1.0, 1.0, 1.0, 1.0, 0.9688, 1.0, 0.9375, 1.0, 0.9688, 1.0, 0.9688, 1.0, 0.9375, 1.0, 0.9062, 1.0, 0.9375, 1.0, 0.9375, 1.0, 0.9062, 1.0, 0.875, 1.0, 0.9062, 1.0, 0.9062, 1.0, 0.875, 1.0, 0.8438, 1.0, 0.875, 1.0, 0.875, 1.0, 0.8438, 1.0, 0.8125, 1.0, 0.8438, 1.0, 0.8438, 1.0, 0.8125, 1.0, 0.7812, 1.0, 0.8125, 1.0, 0.8125, 1.0, 0.7812, 1.0, 0.75, 1.0, 0.7812, 1.0, 0.7812, 1.0, 0.75, 1.0, 0.7188, 1.0, 0.75, 1.0, 0.75, 1.0, 0.7188, 1.0, 0.6875, 1.0, 0.7188, 1.0, 0.7188, 1.0, 0.6875, 1.0, 0.6562, 1.0, 0.6875, 1.0, 0.6875, 1.0, 0.6562, 1.0, 0.625, 1.0, 0.6562, 1.0, 0.6562, 1.0, 0.625, 1.0, 0.5938, 1.0, 0.625, 1.0, 0.625, 1.0, 0.5938, 1.0, 0.5625, 1.0, 0.5938, 1.0, 0.5937, 1.0, 0.5625, 1.0, 0.5312, 1.0, 0.5625, 1.0, 0.5625, 1.0, 0.5312, 1.0, 0.5, 1.0, 0.5312, 1.0, 0.5312, 1.0, 0.5, 1.0, 0.4688, 1.0, 0.5, 1.0, 0.5, 1.0, 0.4688, 1.0, 0.4375, 1.0, 0.4688, 1.0, 0.4688, 1.0, 0.4375, 1.0, 0.4062, 1.0, 0.4375, 1.0, 0.4375, 1.0, 0.4062, 1.0, 0.375, 1.0, 0.4062, 1.0, 0.4062, 1.0, 0.375, 1.0, 0.3438, 1.0, 0.375, 1.0, 0.375, 1.0, 0.3438, 1.0, 0.3125, 1.0, 0.3438, 1.0, 0.3438, 1.0, 0.3125, 1.0, 0.2812, 1.0, 0.3125, 1.0, 0.3125, 1.0, 0.2812, 1.0, 0.25, 1.0, 0.2812, 1.0, 0.2812, 1.0, 0.25, 1.0, 0.2188, 1.0, 0.25, 1.0, 0.25, 1.0, 0.2188, 1.0, 0.1875, 1.0, 0.2188, 1.0, 0.2188, 1.0, 0.1875, 1.0, 0.1562, 1.0, 0.1875, 1.0, 0.1875, 1.0, 0.1562, 1.0, 0.125, 1.0, 0.1562, 1.0, 0.1562, 1.0, 0.125, 1.0, 0.09375, 1.0, 0.125, 1.0, 0.125, 1.0, 0.09375, 1.0, 0.0625, 1.0, 0.09375, 1.0, 0.09375, 1.0, 0.0625, 1.0, 0.03125, 1.0, 0.0625, 1.0, 0.0625, 1.0, 0.03125, 1.0, 0.0, 1.0, 0.03125, 1.0, 0.03125, 1.0, 0.0, 1.0, 0.9688, 1.0, 1.0, 1.0, 1.0, 1.0, 0.9688, 1.0, 0.9688, 1.0, 1.0, 1.0, 1.0, 1.0, 0.9688, 1.0, 0.9375, 1.0, 0.9687, 1.0, 0.9688, 1.0, 0.9375, 1.0, 0.9062, 1.0, 0.9375, 1.0, 0.9375, 1.0, 0.9062, 1.0, 0.875, 1.0, 0.9062, 1.0, 0.9062, 1.0, 0.875, 1.0, 0.8438, 1.0, 0.875, 1.0, 0.875, 1.0, 0.8438, 1.0, 0.8125, 1.0, 0.8438, 1.0, 0.8438, 1.0, 0.8125, 1.0, 0.7812, 1.0, 0.8125, 1.0, 0.8125, 1.0, 0.7812, 1.0, 0.75, 1.0, 0.7812, 1.0, 0.7812, 1.0, 0.75, 1.0, 0.7188, 1.0, 0.75, 1.0, 0.75, 1.0, 0.7188, 1.0, 0.6875, 1.0, 0.7188, 1.0, 0.7188, 1.0, 0.6875, 1.0, 0.6562, 1.0, 0.6875, 1.0, 0.6875, 1.0, 0.6562, 1.0, 0.625, 1.0, 0.6562, 1.0, 0.6562, 1.0, 0.625, 1.0, 0.5938, 1.0, 0.625, 1.0, 0.625, 1.0, 0.5938, 1.0, 0.5625, 1.0, 0.5938, 1.0, 0.5938, 1.0, 0.5625, 1.0, 0.5312, 1.0, 0.5625, 1.0, 0.5625, 1.0, 0.5312, 1.0, 0.5, 1.0, 0.5312, 1.0, 0.5312, 1.0, 0.5, 1.0, 0.4688, 1.0, 0.5, 1.0, 0.5, 1.0, 0.4688, 1.0, 0.4375, 1.0, 0.4688, 1.0, 0.4688, 1.0, 0.4375, 1.0, 0.4062, 1.0, 0.4375, 1.0, 0.4375, 1.0, 0.4062, 1.0, 0.375, 1.0, 0.4062, 1.0, 0.4062, 1.0, 0.375, 1.0, 0.3438, 1.0, 0.375, 1.0, 0.375, 1.0, 0.3438, 1.0, 0.3125, 1.0, 0.3438, 1.0, 0.3438, 1.0, 0.3125, 1.0, 0.2812, 1.0, 0.3125, 1.0, 0.3125, 1.0, 0.2812, 1.0, 0.25, 1.0, 0.2812, 1.0, 0.2812, 1.0, 0.25, 1.0, 0.2188, 1.0, 0.25, 1.0, 0.25, 1.0, 0.2188, 1.0, 0.1875, 1.0, 0.2188, 1.0, 0.2188, 1.0, 0.1875, 1.0, 0.1562, 1.0, 0.1875, 1.0, 0.1875, 1.0, 0.1562, 1.0, 0.125, 1.0, 0.1562, 1.0, 0.1562, 1.0, 0.125, 1.0, 0.09375, 1.0, 0.125, 1.0, 0.125, 1.0, 0.09375, 1.0, 0.0625, 1.0, 0.09375, 1.0, 0.09375, 1.0, 0.0625, 1.0, 0.03125, 1.0, 0.0625, 1.0, 0.0625, 1.0, 0.03125, 1.0, 0.0, 1.0, 0.03125, 1.0, 0.03125, 1.0, 0.0, 1.0, 0.9688, 1.0, 1.0, 1.0, 1.0, 1.0, 0.9688, 1.0])
me_cylinder_005.update()
me_cylinder_006 = bpy.data.meshes.new('Cylinder.006')
me_cylinder_006.from_pydata([(-2.993e-11, 0.1034, -0.1502), (0.02017, 0.1014, -0.1502), (0.03956, 0.09551, -0.1502), (0.05744, 0.08596, -0.1502), (0.0731, 0.0731, -0.1502), (0.08596, 0.05744, -0.1502), (0.09551, 0.03956, -0.1502), (0.1014, 0.02017, -0.1502), (0.1034, 2.127e-11, -0.1502), (0.1014, -0.02017, -0.1502), (0.09551, -0.03956, -0.1502), (0.08596, -0.05744, -0.1502), (0.0731, -0.0731, -0.1502), (0.05744, -0.08596, -0.1502), (0.03956, -0.09551, -0.1502), (0.02017, -0.1014, -0.1502), (-2.993e-11, -0.1034, -0.1502), (-0.02017, -0.1014, -0.1502), (-0.03956, -0.09551, -0.1502), (-0.05744, -0.08596, -0.1502), (-0.0731, -0.0731, -0.1502), (-0.08596, -0.05744, -0.1502), (-0.09551, -0.03956, -0.1502), (-0.1014, -0.02017, -0.1502), (-0.1034, 2.127e-11, -0.1502), (-0.1014, 0.02017, -0.1502), (-0.09551, 0.03956, -0.1502), (-0.08596, 0.05744, -0.1502), (-0.0731, 0.0731, -0.1502), (-0.05744, 0.08596, -0.1502), (-0.03956, 0.09551, -0.1502), (-0.02017, 0.1014, -0.1502), (-2.993e-11, 0.1034, -0.1502), (0.02017, 0.1014, -0.1502), (0.03956, 0.09551, -0.1502), (0.05744, 0.08596, -0.1502), (0.0731, 0.0731, -0.1502), (0.08596, 0.05744, -0.1502), (0.09551, 0.03956, -0.1502), (0.1014, 0.02017, -0.1502), (0.1034, 2.127e-11, -0.1502), (0.1014, -0.02017, -0.1502), (0.09551, -0.03956, -0.1502), (0.08596, -0.05744, -0.1502), (0.0731, -0.0731, -0.1502), (0.05744, -0.08596, -0.1502), (0.03956, -0.09551, -0.1502), (0.02017, -0.1014, -0.1502), (-2.993e-11, -0.1034, -0.1502), (-0.02017, -0.1014, -0.1502), (-0.03956, -0.09551, -0.1502), (-0.05744, -0.08596, -0.1502), (-0.0731, -0.0731, -0.1502), (-0.08596, -0.05744, -0.1502), (-0.09551, -0.03956, -0.1502), (-0.1014, -0.02017, -0.1502), (-0.1034, 2.127e-11, -0.1502), (-0.1014, 0.02017, -0.1502), (-0.09551, 0.03956, -0.1502), (-0.08596, 0.05744, -0.1502), (-0.0731, 0.0731, -0.1502), (-0.05744, 0.08596, -0.1502), (-0.03956, 0.09551, -0.1502), (-0.02017, 0.1014, -0.1502), (3.572e-10, 0.07963, -0.1399), (0.01554, 0.0781, -0.1399), (0.03047, 0.07357, -0.1399), (0.04424, 0.06621, -0.1399), (0.05631, 0.05631, -0.1399), (0.06621, 0.04424, -0.1399), (0.07357, 0.03047, -0.1399), (0.0781, 0.01554, -0.1399), (0.07963, -8.934e-11, -0.1399), (0.0781, -0.01554, -0.1399), (0.07357, -0.03047, -0.1399), (0.06621, -0.04424, -0.1399), (0.05631, -0.05631, -0.1399), (0.04424, -0.06621, -0.1399), (0.03047, -0.07357, -0.1399), (0.01554, -0.0781, -0.1399), (3.572e-10, -0.07963, -0.1399), (-0.01554, -0.0781, -0.1399), (-0.03047, -0.07357, -0.1399), (-0.04424, -0.06621, -0.1399), (-0.05631, -0.05631, -0.1399), (-0.06621, -0.04424, -0.1399), (-0.07357, -0.03047, -0.1399), (-0.0781, -0.01554, -0.1399), (-0.07963, -8.934e-11, -0.1399), (-0.0781, 0.01554, -0.1399), (-0.07357, 0.03047, -0.1399), (-0.06621, 0.04424, -0.1399), (-0.05631, 0.05631, -0.1399), (-0.04424, 0.06621, -0.1399), (-0.03047, 0.07357, -0.1399), (-0.01554, 0.0781, -0.1399), (5.751e-10, 0.05357, -0.1366), (0.01045, 0.05254, -0.1366), (0.0205, 0.04949, -0.1366), (0.02976, 0.04454, -0.1366), (0.03788, 0.03788, -0.1366), (0.04454, 0.02976, -0.1366), (0.04949, 0.0205, -0.1366), (0.05254, 0.01045, -0.1366), (0.05357, -3.682e-10, -0.1366), (0.05254, -0.01045, -0.1366), (0.04949, -0.0205, -0.1366), (0.04454, -0.02976, -0.1366), (0.03788, -0.03788, -0.1366), (0.02976, -0.04454, -0.1366), (0.0205, -0.04949, -0.1366), (0.01045, -0.05254, -0.1366), (5.751e-10, -0.05357, -0.1366), (-0.01045, -0.05254, -0.1366), (-0.0205, -0.04949, -0.1366), (-0.02976, -0.04454, -0.1366), (-0.03788, -0.03788, -0.1366), (-0.04454, -0.02976, -0.1366), (-0.04949, -0.0205, -0.1366), (-0.05254, -0.01045, -0.1366), (-0.05357, -3.682e-10, -0.1366), (-0.05254, 0.01045, -0.1366), (-0.04949, 0.0205, -0.1366), (-0.04454, 0.02976, -0.1366), (-0.03788, 0.03788, -0.1366), (-0.02976, 0.04454, -0.1366), (-0.0205, 0.04949, -0.1366), (-0.01045, 0.05254, -0.1366), (-0.04123, -0.04123, -0.1385), (-0.03239, -0.04848, -0.1385), (0.05719, 0.01137, -0.1385), (0.05387, 0.02231, -0.1385), (-0.04848, -0.03239, -0.1385), (0.05831, -2.726e-10, -0.1385), (-0.05387, -0.02231, -0.1385), (0.05719, -0.01137, -0.1385), (-0.05719, -0.01137, -0.1385), (0.05387, -0.02231, -0.1385), (-0.05831, -2.726e-10, -0.1385), (0.04848, -0.03239, -0.1385), (-0.05719, 0.01137, -0.1385), (0.04123, -0.04123, -0.1385), (-0.05387, 0.02231, -0.1385), (0.03239, -0.04848, -0.1385), (-0.04848, 0.03239, -0.1385), (0.02231, -0.05387, -0.1385), (0.01137, 0.05719, -0.1385), (4.643e-10, 0.05831, -0.1385), (-0.04123, 0.04123, -0.1385), (0.01137, -0.05719, -0.1385), (0.02231, 0.05387, -0.1385), (-0.03239, 0.04848, -0.1385), (4.643e-10, -0.05831, -0.1385), (0.03239, 0.04848, -0.1385), (-0.02231, 0.05387, -0.1385), (-0.01137, -0.05719, -0.1385), (0.04123, 0.04123, -0.1385), (-0.01137, 0.05719, -0.1385), (-0.02231, -0.05387, -0.1385), (0.04848, 0.03239, -0.1385)], [], [(7, 8, 40, 39), (61, 62, 94, 93), (16, 17, 49, 48), (25, 26, 58, 57), (3, 4, 36, 35), (12, 13, 45, 44), (21, 22, 54, 53), (30, 31, 63, 62), (8, 9, 41, 40), (17, 18, 50, 49), (26, 27, 59, 58), (4, 5, 37, 36), (13, 14, 46, 45), (22, 23, 55, 54), (0, 1, 33, 32), (31, 0, 32, 63), (9, 10, 42, 41), (18, 19, 51, 50), (27, 28, 60, 59), (5, 6, 38, 37), (14, 15, 47, 46), (23, 24, 56, 55), (1, 2, 34, 33), (10, 11, 43, 42), (19, 20, 52, 51), (28, 29, 61, 60), (6, 7, 39, 38), (15, 16, 48, 47), (24, 25, 57, 56), (2, 3, 35, 34), (11, 12, 44, 43), (20, 21, 53, 52), (29, 30, 62, 61), (129, 128, 116, 115), (48, 49, 81, 80), (35, 36, 68, 67), (62, 63, 95, 94), (49, 50, 82, 81), (36, 37, 69, 68), (63, 32, 64, 95), (50, 51, 83, 82), (37, 38, 70, 69), (51, 52, 84, 83), (38, 39, 71, 70), (52, 53, 85, 84), (39, 40, 72, 71), (53, 54, 86, 85), (40, 41, 73, 72), (54, 55, 87, 86), (41, 42, 74, 73), (55, 56, 88, 87), (42, 43, 75, 74), (56, 57, 89, 88), (43, 44, 76, 75), (57, 58, 90, 89), (44, 45, 77, 76), (58, 59, 91, 90), (45, 46, 78, 77), (32, 33, 65, 64), (59, 60, 92, 91), (46, 47, 79, 78), (33, 34, 66, 65), (60, 61, 93, 92), (47, 48, 80, 79), (34, 35, 67, 66), (96, 97, 98, 99, 100, 101, 102, 103, 104, 105, 106, 107, 108, 109, 110, 111, 112, 113, 114, 115, 116, 117, 118, 119, 120, 121, 122, 123, 124, 125, 126, 127), (131, 130, 103, 102), (128, 132, 117, 116), (130, 133, 104, 103), (132, 134, 118, 117), (133, 135, 105, 104), (134, 136, 119, 118), (135, 137, 106, 105), (136, 138, 120, 119), (137, 139, 107, 106), (138, 140, 121, 120), (139, 141, 108, 107), (140, 142, 122, 121), (141, 143, 109, 108), (142, 144, 123, 122), (143, 145, 110, 109), (147, 146, 97, 96), (144, 148, 124, 123), (145, 149, 111, 110), (146, 150, 98, 97), (148, 151, 125, 124), (149, 152, 112, 111), (150, 153, 99, 98), (151, 154, 126, 125), (152, 155, 113, 112), (153, 156, 100, 99), (154, 157, 127, 126), (155, 158, 114, 113), (156, 159, 101, 100), (157, 147, 96, 127), (158, 129, 115, 114), (159, 131, 102, 101), (69, 70, 131, 159), (82, 83, 129, 158), (95, 64, 147, 157), (68, 69, 159, 156), (81, 82, 158, 155), (94, 95, 157, 154), (67, 68, 156, 153), (80, 81, 155, 152), (93, 94, 154, 151), (66, 67, 153, 150), (79, 80, 152, 149), (92, 93, 151, 148), (65, 66, 150, 146), (78, 79, 149, 145), (91, 92, 148, 144), (64, 65, 146, 147), (77, 78, 145, 143), (90, 91, 144, 142), (76, 77, 143, 141), (89, 90, 142, 140), (75, 76, 141, 139), (88, 89, 140, 138), (74, 75, 139, 137), (87, 88, 138, 136), (73, 74, 137, 135), (86, 87, 136, 134), (72, 73, 135, 133), (85, 86, 134, 132), (71, 72, 133, 130), (84, 85, 132, 128), (70, 71, 130, 131), (83, 84, 128, 129)])
_uv = me_cylinder_006.uv_layers.new(name='UVMap')
_uv.uv.foreach_set('vector', [0.7812, 0.5, 0.75, 0.5, 0.75, 0.5, 0.7812, 0.5, 0.09375, 0.5, 0.0625, 0.5, 0.0625, 0.5, 0.09375, 0.5, 0.5, 0.5, 0.4688, 0.5, 0.4688, 0.5, 0.5, 0.5, 0.2188, 0.5, 0.1875, 0.5, 0.1875, 0.5, 0.2188, 0.5, 0.9062, 0.5, 0.875, 0.5, 0.875, 0.5, 0.9062, 0.5, 0.625, 0.5, 0.5938, 0.5, 0.5938, 0.5, 0.625, 0.5, 0.3438, 0.5, 0.3125, 0.5, 0.3125, 0.5, 0.3438, 0.5, 0.0625, 0.5, 0.03125, 0.5, 0.03125, 0.5, 0.0625, 0.5, 0.75, 0.5, 0.7188, 0.5, 0.7188, 0.5, 0.75, 0.5, 0.4688, 0.5, 0.4375, 0.5, 0.4375, 0.5, 0.4688, 0.5, 0.1875, 0.5, 0.1562, 0.5, 0.1562, 0.5, 0.1875, 0.5, 0.875, 0.5, 0.8438, 0.5, 0.8438, 0.5, 0.875, 0.5, 0.5938, 0.5, 0.5625, 0.5, 0.5625, 0.5, 0.5938, 0.5, 0.3125, 0.5, 0.2812, 0.5, 0.2812, 0.5, 0.3125, 0.5, 1.0, 0.5, 0.9688, 0.5, 0.9688, 0.5, 1.0, 0.5, 0.03125, 0.5, 0.0, 0.5, 0.0, 0.5, 0.03125, 0.5, 0.7188, 0.5, 0.6875, 0.5, 0.6875, 0.5, 0.7188, 0.5, 0.4375, 0.5, 0.4062, 0.5, 0.4062, 0.5, 0.4375, 0.5, 0.1562, 0.5, 0.125, 0.5, 0.125, 0.5, 0.1562, 0.5, 0.8438, 0.5, 0.8125, 0.5, 0.8125, 0.5, 0.8438, 0.5, 0.5625, 0.5, 0.5312, 0.5, 0.5312, 0.5, 0.5625, 0.5, 0.2812, 0.5, 0.25, 0.5, 0.25, 0.5, 0.2812, 0.5, 0.9688, 0.5, 0.9375, 0.5, 0.9375, 0.5, 0.9688, 0.5, 0.6875, 0.5, 0.6562, 0.5, 0.6562, 0.5, 0.6875, 0.5, 0.4062, 0.5, 0.375, 0.5, 0.375, 0.5, 0.4062, 0.5, 0.125, 0.5, 0.09375, 0.5, 0.09375, 0.5, 0.125, 0.5, 0.8125, 0.5, 0.7812, 0.5, 0.7812, 0.5, 0.8125, 0.5, 0.5312, 0.5, 0.5, 0.5, 0.5, 0.5, 0.5312, 0.5, 0.25, 0.5, 0.2188, 0.5, 0.2188, 0.5, 0.25, 0.5, 0.9375, 0.5, 0.9062, 0.5, 0.9062, 0.5, 0.9375, 0.5, 0.6562, 0.5, 0.625, 0.5, 0.625, 0.5, 0.6562, 0.5, 0.375, 0.5, 0.3438, 0.5, 0.3438, 0.5, 0.375, 0.5, 0.09375, 0.5, 0.0625, 0.5, 0.0625, 0.5, 0.09375, 0.5, 0.4062, 0.5, 0.375, 0.5, 0.375, 0.5, 0.4062, 0.5, 0.5, 0.5, 0.4688, 0.5, 0.4688, 0.5, 0.5, 0.5, 0.9062, 0.5, 0.875, 0.5, 0.875, 0.5, 0.9062, 0.5, 0.0625, 0.5, 0.03125, 0.5, 0.03125, 0.5, 0.0625, 0.5, 0.4688, 0.5, 0.4375, 0.5, 0.4375, 0.5, 0.4688, 0.5, 0.875, 0.5, 0.8438, 0.5, 0.8438, 0.5, 0.875, 0.5, 0.03125, 0.5, 0.0, 0.5, 0.0, 0.5, 0.03125, 0.5, 0.4375, 0.5, 0.4062, 0.5, 0.4062, 0.5, 0.4375, 0.5, 0.8438, 0.5, 0.8125, 0.5, 0.8125, 0.5, 0.8438, 0.5, 0.4062, 0.5, 0.375, 0.5, 0.375, 0.5, 0.4062, 0.5, 0.8125, 0.5, 0.7812, 0.5, 0.7812, 0.5, 0.8125, 0.5, 0.375, 0.5, 0.3438, 0.5, 0.3438, 0.5, 0.375, 0.5, 0.7812, 0.5, 0.75, 0.5, 0.75, 0.5, 0.7812, 0.5, 0.3438, 0.5, 0.3125, 0.5, 0.3125, 0.5, 0.3438, 0.5, 0.75, 0.5, 0.7188, 0.5, 0.7188, 0.5, 0.75, 0.5, 0.3125, 0.5, 0.2812, 0.5, 0.2812, 0.5, 0.3125, 0.5, 0.7188, 0.5, 0.6875, 0.5, 0.6875, 0.5, 0.7188, 0.5, 0.2812, 0.5, 0.25, 0.5, 0.25, 0.5, 0.2812, 0.5, 0.6875, 0.5, 0.6562, 0.5, 0.6562, 0.5, 0.6875, 0.5, 0.25, 0.5, 0.2188, 0.5, 0.2188, 0.5, 0.25, 0.5, 0.6562, 0.5, 0.625, 0.5, 0.625, 0.5, 0.6562, 0.5, 0.2188, 0.5, 0.1875, 0.5, 0.1875, 0.5, 0.2188, 0.5, 0.625, 0.5, 0.5938, 0.5, 0.5938, 0.5, 0.625, 0.5, 0.1875, 0.5, 0.1562, 0.5, 0.1562, 0.5, 0.1875, 0.5, 0.5938, 0.5, 0.5625, 0.5, 0.5625, 0.5, 0.5938, 0.5, 1.0, 0.5, 0.9688, 0.5, 0.9688, 0.5, 1.0, 0.5, 0.1562, 0.5, 0.125, 0.5, 0.125, 0.5, 0.1562, 0.5, 0.5625, 0.5, 0.5312, 0.5, 0.5312, 0.5, 0.5625, 0.5, 0.9688, 0.5, 0.9375, 0.5, 0.9375, 0.5, 0.9688, 0.5, 0.125, 0.5, 0.09375, 0.5, 0.09375, 0.5, 0.125, 0.5, 0.5312, 0.5, 0.5, 0.5, 0.5, 0.5, 0.5312, 0.5, 0.9375, 0.5, 0.9062, 0.5, 0.9062, 0.5, 0.9375, 0.5, 0.75, 0.49, 0.7968, 0.4854, 0.8418, 0.4717, 0.8833, 0.4496, 0.9197, 0.4197, 0.9496, 0.3833, 0.9717, 0.3418, 0.9854, 0.2968, 0.99, 0.25, 0.9854, 0.2032, 0.9717, 0.1582, 0.9496, 0.1167, 0.9197, 0.08029, 0.8833, 0.05045, 0.8418, 0.02827, 0.7968, 0.01461, 0.75, 0.01, 0.7032, 0.01461, 0.6582, 0.02827, 0.6167, 0.05045, 0.5803, 0.08029, 0.5504, 0.1167, 0.5283, 0.1582, 0.5146, 0.2032, 0.51, 0.25, 0.5146, 0.2968, 0.5283, 0.3418, 0.5504, 0.3833, 0.5803, 0.4197, 0.6167, 0.4496, 0.6582, 0.4717, 0.7032, 0.4854, 0.8125, 0.5, 0.7812, 0.5, 0.7812, 0.5, 0.8125, 0.5, 0.375, 0.5, 0.3438, 0.5, 0.3438, 0.5, 0.375, 0.5, 0.7812, 0.5, 0.75, 0.5, 0.75, 0.5, 0.7812, 0.5, 0.3438, 0.5, 0.3125, 0.5, 0.3125, 0.5, 0.3438, 0.5, 0.75, 0.5, 0.7188, 0.5, 0.7188, 0.5, 0.75, 0.5, 0.3125, 0.5, 0.2812, 0.5, 0.2812, 0.5, 0.3125, 0.5, 0.7188, 0.5, 0.6875, 0.5, 0.6875, 0.5, 0.7188, 0.5, 0.2812, 0.5, 0.25, 0.5, 0.25, 0.5, 0.2812, 0.5, 0.6875, 0.5, 0.6562, 0.5, 0.6562, 0.5, 0.6875, 0.5, 0.25, 0.5, 0.2188, 0.5, 0.2188, 0.5, 0.25, 0.5, 0.6562, 0.5, 0.625, 0.5, 0.625, 0.5, 0.6562, 0.5, 0.2188, 0.5, 0.1875, 0.5, 0.1875, 0.5, 0.2188, 0.5, 0.625, 0.5, 0.5938, 0.5, 0.5938, 0.5, 0.625, 0.5, 0.1875, 0.5, 0.1562, 0.5, 0.1562, 0.5, 0.1875, 0.5, 0.5938, 0.5, 0.5625, 0.5, 0.5625, 0.5, 0.5938, 0.5, 1.0, 0.5, 0.9688, 0.5, 0.9688, 0.5, 1.0, 0.5, 0.1562, 0.5, 0.125, 0.5, 0.125, 0.5, 0.1562, 0.5, 0.5625, 0.5, 0.5312, 0.5, 0.5312, 0.5, 0.5625, 0.5, 0.9688, 0.5, 0.9375, 0.5, 0.9375, 0.5, 0.9688, 0.5, 0.125, 0.5, 0.09375, 0.5, 0.09375, 0.5, 0.125, 0.5, 0.5312, 0.5, 0.5, 0.5, 0.5, 0.5, 0.5312, 0.5, 0.9375, 0.5, 0.9062, 0.5, 0.9062, 0.5, 0.9375, 0.5, 0.09375, 0.5, 0.0625, 0.5, 0.0625, 0.5, 0.09375, 0.5, 0.5, 0.5, 0.4688, 0.5, 0.4688, 0.5, 0.5, 0.5, 0.9062, 0.5, 0.875, 0.5, 0.875, 0.5, 0.9062, 0.5, 0.0625, 0.5, 0.03125, 0.5, 0.03125, 0.5, 0.0625, 0.5, 0.4688, 0.5, 0.4375, 0.5, 0.4375, 0.5, 0.4688, 0.5, 0.875, 0.5, 0.8438, 0.5, 0.8438, 0.5, 0.875, 0.5, 0.03125, 0.5, 0.0, 0.5, 0.0, 0.5, 0.03125, 0.5, 0.4375, 0.5, 0.4062, 0.5, 0.4062, 0.5, 0.4375, 0.5, 0.8438, 0.5, 0.8125, 0.5, 0.8125, 0.5, 0.8438, 0.5, 0.8438, 0.5, 0.8125, 0.5, 0.8125, 0.5, 0.8438, 0.5, 0.4375, 0.5, 0.4062, 0.5, 0.4062, 0.5, 0.4375, 0.5, 0.03125, 0.5, 0.0, 0.5, 0.0, 0.5, 0.03125, 0.5, 0.875, 0.5, 0.8438, 0.5, 0.8438, 0.5, 0.875, 0.5, 0.4688, 0.5, 0.4375, 0.5, 0.4375, 0.5, 0.4688, 0.5, 0.0625, 0.5, 0.03125, 0.5, 0.03125, 0.5, 0.0625, 0.5, 0.9062, 0.5, 0.875, 0.5, 0.875, 0.5, 0.9062, 0.5, 0.5, 0.5, 0.4688, 0.5, 0.4688, 0.5, 0.5, 0.5, 0.09375, 0.5, 0.0625, 0.5, 0.0625, 0.5, 0.09375, 0.5, 0.9375, 0.5, 0.9062, 0.5, 0.9062, 0.5, 0.9375, 0.5, 0.5312, 0.5, 0.5, 0.5, 0.5, 0.5, 0.5312, 0.5, 0.125, 0.5, 0.09375, 0.5, 0.09375, 0.5, 0.125, 0.5, 0.9688, 0.5, 0.9375, 0.5, 0.9375, 0.5, 0.9688, 0.5, 0.5625, 0.5, 0.5312, 0.5, 0.5312, 0.5, 0.5625, 0.5, 0.1562, 0.5, 0.125, 0.5, 0.125, 0.5, 0.1562, 0.5, 1.0, 0.5, 0.9688, 0.5, 0.9688, 0.5, 1.0, 0.5, 0.5938, 0.5, 0.5625, 0.5, 0.5625, 0.5, 0.5938, 0.5, 0.1875, 0.5, 0.1562, 0.5, 0.1562, 0.5, 0.1875, 0.5, 0.625, 0.5, 0.5938, 0.5, 0.5938, 0.5, 0.625, 0.5, 0.2188, 0.5, 0.1875, 0.5, 0.1875, 0.5, 0.2188, 0.5, 0.6562, 0.5, 0.625, 0.5, 0.625, 0.5, 0.6562, 0.5, 0.25, 0.5, 0.2188, 0.5, 0.2188, 0.5, 0.25, 0.5, 0.6875, 0.5, 0.6562, 0.5, 0.6562, 0.5, 0.6875, 0.5, 0.2812, 0.5, 0.25, 0.5, 0.25, 0.5, 0.2812, 0.5, 0.7188, 0.5, 0.6875, 0.5, 0.6875, 0.5, 0.7188, 0.5, 0.3125, 0.5, 0.2812, 0.5, 0.2812, 0.5, 0.3125, 0.5, 0.75, 0.5, 0.7188, 0.5, 0.7188, 0.5, 0.75, 0.5, 0.3438, 0.5, 0.3125, 0.5, 0.3125, 0.5, 0.3438, 0.5, 0.7812, 0.5, 0.75, 0.5, 0.75, 0.5, 0.7812, 0.5, 0.375, 0.5, 0.3438, 0.5, 0.3438, 0.5, 0.375, 0.5, 0.8125, 0.5, 0.7812, 0.5, 0.7812, 0.5, 0.8125, 0.5, 0.4062, 0.5, 0.375, 0.5, 0.375, 0.5, 0.4062, 0.5])
me_cylinder_006.update()

# ---- objects
ob_cuerpo = bpy.data.objects.new('Cuerpo', me_cylinder_004)
ob_tapa_001 = bpy.data.objects.new('Tapa.001', me_cylinder_005)
ob_bottom = bpy.data.objects.new('Bottom', me_cylinder_006)

# ---- transforms, parenting, visibility, modifiers, constraints
ob_cuerpo.location = (-0.5571, 4.373e-11, 0.0)
ob_cuerpo.scale = (0.6361, 0.61, 1.026)
_m = ob_cuerpo.modifiers.new('Solidify', 'SOLIDIFY')
_m.thickness = 0.005
_m.offset = 1.0
ob_tapa_001.location = (-0.5571, 2.359e-10, 0.3168)
ob_tapa_001.scale = (0.6198, 0.5943, 1.0)
ob_bottom.location = (-0.5571, 4.373e-11, 0.0)
ob_bottom.scale = (0.6198, 0.5943, 1.0)

# ---- collection membership
col_collection.objects.link(ob_cuerpo)
col_collection.objects.link(ob_tapa_001)
col_collection.objects.link(ob_bottom)

# ---- scene / render settings (as saved in the file)
scene.frame_start = 1; scene.frame_end = 250; scene.frame_set(0)
scene.render.engine = 'BLENDER_EEVEE_NEXT'
scene.cycles.sampling_pattern = 'TABULATED_SOBOL'
scene.view_settings.view_transform = 'Filmic'
bpy.context.view_layer.update()

# ---- added for rendering (the .blend has no active camera and no usable light): camera, sun
cam_auto = bpy.data.cameras.new('AutoCamera')
cam_auto.lens = 50.0
cam_auto.sensor_width = 36.0
cam_auto.clip_end = 1000.0
ob_auto_camera = bpy.data.objects.new('AutoCamera', cam_auto)
scene.collection.objects.link(ob_auto_camera)
ob_auto_camera.location = (-0.0324302, -0.629623, 0.51617)
ob_auto_camera.rotation_euler = (1.09748, -7.21219e-08, 0.694738)
scene.camera = ob_auto_camera
light_auto_sun = bpy.data.lights.new('AutoSun', 'SUN')
light_auto_sun.energy = 3.0
light_auto_sun.angle = 0.0523599
ob_auto_sun = bpy.data.objects.new('AutoSun', light_auto_sun)
scene.collection.objects.link(ob_auto_sun)
ob_auto_sun.rotation_euler = (0.872665, 0.174533, 0.523599)
bpy.context.view_layer.update()
